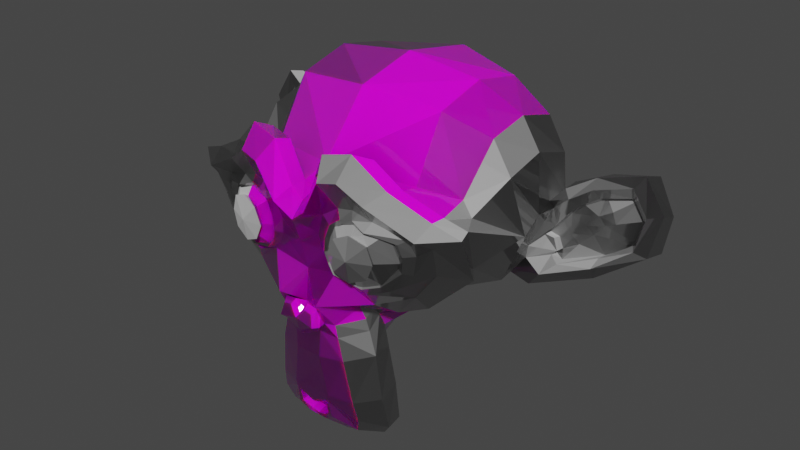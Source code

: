 # Source: testNodes.blend  (saved by Blender 3.3.6; exported with 4.5.12 LTS)
import bpy
from mathutils import Matrix  # noqa: F401  (used for matrix-valued properties, if any)

bpy.ops.wm.read_factory_settings(use_empty=True)
scene = bpy.context.scene
scene.name = 'Scene'

# ---- collections
col_collection = bpy.data.collections.new('Collection'); scene.collection.children.link(col_collection)

# ---- images (referenced by path relative to the original .blend; pixels are not part of the script)
import os
ASSET_DIR = os.environ.get("B2B_ASSET_DIR", "")  # directory of the original .blend (textures are referenced by path, not embedded)
HERE = os.path.dirname(os.path.abspath(__file__))  # packed textures are extracted next to this script under _unpacked/

def load_image(name, relpath, width, height, colorspace="sRGB"):
    """Load a texture the original file referenced (path relative to the .blend, or extracted next to this script)."""
    p = next((c for c in (os.path.join(HERE, relpath), os.path.join(ASSET_DIR, relpath)) if relpath and os.path.exists(c)), "")
    if p:
        img = bpy.data.images.load(p, check_existing=True)
        img.name = name
    else:  # same state as the original file: an image datablock whose file is absent (Cycles renders it pink)
        img = bpy.data.images.new(name, width, height)
        img.source = "FILE"
        img.filepath = "//" + (relpath or name)
    img.colorspace_settings.name = colorspace
    return img
img_image_png = load_image('image.png', 'textures/image.png', 1024, 1024, 'sRGB')
img_image_tif = load_image('image.tif', 'textures/image.tif', 1024, 1024, 'sRGB')
img_image_jpg = load_image('image.jpg', 'textures/image.jpg', 1024, 1024, 'sRGB')
img_image_dds = load_image('image.dds', 'textures/image.dds', 1024, 1024, 'sRGB')

# ---- materials (node trees are filled in below, after node groups)
mat_material1 = bpy.data.materials.new('Material1')
mat_material1.use_transparent_shadow = False
mat_material2 = bpy.data.materials.new('Material2')
mat_material2.use_transparent_shadow = False

# ---- node groups
ng_eeveeskin = bpy.data.node_groups.new('eeveeskin', 'ShaderNodeTree')
_s = ng_eeveeskin.interface.new_socket(name='BSDF', in_out='OUTPUT', socket_type='NodeSocketShader')
_s = ng_eeveeskin.interface.new_socket(name='Color', in_out='INPUT', socket_type='NodeSocketColor')
_s = ng_eeveeskin.interface.new_socket(name='SSS', in_out='INPUT', socket_type='NodeSocketFloat')
_s.subtype = 'FACTOR'
_s.default_value = 0.5
_s.min_value = 0.0
_s.max_value = 1.0
_s = ng_eeveeskin.interface.new_socket(name='Roughness', in_out='INPUT', socket_type='NodeSocketColor')
_s = ng_eeveeskin.interface.new_socket(name='RoughnessAdd', in_out='INPUT', socket_type='NodeSocketColor')
_s = ng_eeveeskin.interface.new_socket(name='Normal', in_out='INPUT', socket_type='NodeSocketColor')
_s.default_value = (0.5, 0.5, 1.0, 1.0)
_s = ng_eeveeskin.interface.new_socket(name='NormalAdd', in_out='INPUT', socket_type='NodeSocketColor')
_s = ng_eeveeskin.interface.new_socket(name='Wetness', in_out='INPUT', socket_type='NodeSocketColor')
_N = ng_eeveeskin.nodes; _L = ng_eeveeskin.links
n0 = _N.new('ShaderNodeMix'); n0.name = 'Mix'; n0.location = (689, 378)
n0.data_type = 'RGBA'
n0.blend_type = 'MULTIPLY'
n0.inputs[0].default_value = 1.0
n0.inputs[7].default_value = (1.0, 0.0999, 0.0999, 1.0)
n1 = _N.new('ShaderNodeMix'); n1.name = 'Mix.001'; n1.location = (-230, -415)
n1.data_type = 'RGBA'
n1.blend_type = 'OVERLAY'
n1.inputs[0].default_value = 0.7
n2 = _N.new('ShaderNodeMix'); n2.name = 'Mix.009'; n2.location = (-476, 521)
n2.data_type = 'RGBA'
n2.blend_type = 'OVERLAY'
n3 = _N.new('ShaderNodeBump'); n3.name = 'Bump'; n3.location = (617, -428)
n3.invert = True
n3.inputs[1].default_value = 5e-05
n3.inputs[2].default_value = 1.0
n4 = _N.new('ShaderNodeNormalMap'); n4.name = 'Normal Map'; n4.location = (96, -460)
n5 = _N.new('NodeGroupOutput'); n5.name = 'Group Output'; n5.location = (1760, 269)
n6 = _N.new('ShaderNodeValToRGB'); n6.name = 'ColorRamp.006'; n6.location = (-863, 507)
while len(n6.color_ramp.elements) > 1: n6.color_ramp.elements.remove(n6.color_ramp.elements[-1])
n6.color_ramp.elements[0].position = 0.1455; n6.color_ramp.elements[0].color = (0.3763, 0.2623, 0.1912, 1.0)
_e = n6.color_ramp.elements.new(1.0); _e.color = (0.5395, 0.5089, 0.5029, 1.0)
n7 = _N.new('NodeReroute'); n7.name = 'Reroute'; n7.location = (216, -140)
n7.width = 16
n8 = _N.new('ShaderNodeValToRGB'); n8.name = 'ColorRamp.008'; n8.location = (-521, 51)
while len(n8.color_ramp.elements) > 1: n8.color_ramp.elements.remove(n8.color_ramp.elements[-1])
n8.color_ramp.elements[0].position = 0.0; n8.color_ramp.elements[0].color = (0.0, 0.0, 0.0, 1.0)
_e = n8.color_ramp.elements.new(0.9); _e.color = (1.0, 1.0, 1.0, 1.0)
n9 = _N.new('ShaderNodeValToRGB'); n9.name = 'ColorRamp.002'; n9.location = (-497, -178)
n9.color_ramp.interpolation = 'B_SPLINE'
while len(n9.color_ramp.elements) > 1: n9.color_ramp.elements.remove(n9.color_ramp.elements[-1])
n9.color_ramp.elements[0].position = 0.0; n9.color_ramp.elements[0].color = (0.0, 0.0, 0.0, 1.0)
_e = n9.color_ramp.elements.new(0.5); _e.color = (1.0, 1.0, 1.0, 1.0)
n10 = _N.new('ShaderNodeVertexColor'); n10.name = 'Vertex Color'; n10.location = (-194, 59)
n10.layer_name = 'TempWetness'
n11 = _N.new('ShaderNodeAmbientOcclusion'); n11.name = 'Ambient Occlusion'; n11.location = (342, 782)
n12 = _N.new('ShaderNodeValToRGB'); n12.name = 'ColorRamp.005'; n12.location = (638, 793)
while len(n12.color_ramp.elements) > 1: n12.color_ramp.elements.remove(n12.color_ramp.elements[-1])
n12.color_ramp.elements[0].position = 0.06364; n12.color_ramp.elements[0].color = (0.2415, 0.2415, 0.2415, 1.0)
_e = n12.color_ramp.elements.new(0.8545); _e.color = (1.0, 1.0, 1.0, 1.0)
n13 = _N.new('NodeGroupInput'); n13.name = 'Group Input'; n13.location = (-1163, -120)
n14 = _N.new('ShaderNodeMix'); n14.name = 'Mix.002'; n14.location = (918, 617)
n14.data_type = 'RGBA'
n14.blend_type = 'MULTIPLY'
n14.inputs[0].default_value = 1.0
n15 = _N.new('ShaderNodeValToRGB'); n15.name = 'ColorRamp'; n15.location = (-524, 290)
while len(n15.color_ramp.elements) > 1: n15.color_ramp.elements.remove(n15.color_ramp.elements[-1])
n15.color_ramp.elements[0].position = 0.02273; n15.color_ramp.elements[0].color = (0.0, 0.0, 0.0, 1.0)
_e = n15.color_ramp.elements.new(0.6); _e.color = (1.0, 1.0, 1.0, 1.0)
n16 = _N.new('ShaderNodeMix'); n16.name = 'Mix.006'; n16.location = (985, 376)
n16.data_type = 'RGBA'
n16.inputs[0].default_value = 0.6
n17 = _N.new('ShaderNodeValToRGB'); n17.name = 'ColorRamp.001'; n17.location = (973, 253)
while len(n17.color_ramp.elements) > 1: n17.color_ramp.elements.remove(n17.color_ramp.elements[-1])
n17.color_ramp.elements[0].position = 0.25; n17.color_ramp.elements[0].color = (0.5, 0.5, 0.5, 1.0)
_e = n17.color_ramp.elements.new(0.4); _e.color = (0.38, 0.38, 0.38, 1.0)
n18 = _N.new('ShaderNodeMath'); n18.name = 'Math'; n18.location = (167, 189)
n18.operation = 'MULTIPLY'
n18.inputs[1].default_value = 0.035
n18.inputs[2].default_value = 0.0
n19 = _N.new('ShaderNodeMix'); n19.name = 'Mix.005'; n19.location = (1031, 1)
n19.data_type = 'RGBA'
n19.blend_type = 'MULTIPLY'
n19.inputs[0].default_value = 1.0
n20 = _N.new('ShaderNodeMix'); n20.name = 'Mix.003'; n20.location = (775, 68)
n20.data_type = 'RGBA'
n20.inputs[0].default_value = 0.0
n21 = _N.new('ShaderNodeValToRGB'); n21.name = 'ColorRamp.007'; n21.location = (200, -147)
while len(n21.color_ramp.elements) > 1: n21.color_ramp.elements.remove(n21.color_ramp.elements[-1])
n21.color_ramp.elements[0].position = 0.0; n21.color_ramp.elements[0].color = (0.0, 0.0, 0.0, 1.0)
_e = n21.color_ramp.elements.new(0.9); _e.color = (1.0, 1.0, 1.0, 1.0)
n22 = _N.new('ShaderNodeMix'); n22.name = 'Mix.004'; n22.location = (-42, 13)
n22.data_type = 'RGBA'
n23 = _N.new('ShaderNodeBsdfPrincipled'); n23.name = 'Principled BSDF'; n23.location = (1344, 279)
n23.width = 219
n23.distribution = 'GGX'
n23.subsurface_method = 'BURLEY'
n23.inputs[3].default_value = 1.45
n23.inputs[8].default_value = 1.0
n23.inputs[27].default_value = (0.0, 0.0, 0.0, 1.0)
n23.inputs[28].default_value = 1.0
n24 = _N.new('ShaderNodeValToRGB'); n24.name = 'ColorRamp.004'; n24.location = (576, -113)
while len(n24.color_ramp.elements) > 1: n24.color_ramp.elements.remove(n24.color_ramp.elements[-1])
n24.color_ramp.elements[0].position = 0.0; n24.color_ramp.elements[0].color = (0.0, 0.0, 0.0, 1.0)
_e = n24.color_ramp.elements.new(0.9); _e.color = (1.0, 1.0, 1.0, 1.0)
n25 = _N.new('ShaderNodeMix'); n25.name = 'Mix.007'; n25.location = (1174, 159)
n25.data_type = 'RGBA'
_L.new(n4.outputs[0], n3.inputs[4])
_L.new(n0.outputs[2], n16.inputs[6])
_L.new(n15.outputs[0], n18.inputs[0])
_L.new(n3.outputs[0], n23.inputs[5])
_L.new(n13.outputs[1], n15.inputs[0])
_L.new(n1.outputs[2], n4.inputs[1])
_L.new(n11.outputs[0], n12.inputs[0])
_L.new(n3.outputs[0], n11.inputs[2])
_L.new(n6.outputs[0], n2.inputs[7])
_L.new(n20.outputs[2], n3.inputs[3])
_L.new(n20.outputs[2], n19.inputs[6])
_L.new(n12.outputs[0], n14.inputs[7])
_L.new(n2.outputs[2], n14.inputs[6])
_L.new(n17.outputs[0], n23.inputs[13])
_L.new(n13.outputs[6], n9.inputs[0])
_L.new(n13.outputs[1], n0.inputs[6])
_L.new(n19.outputs[2], n23.inputs[2])
_L.new(n13.outputs[3], n24.inputs[0])
_L.new(n13.outputs[3], n6.inputs[0])
_L.new(n24.outputs[0], n19.inputs[7])
_L.new(n13.outputs[0], n2.inputs[6])
_L.new(n13.outputs[2], n21.inputs[0])
_L.new(n21.outputs[0], n20.inputs[6])
_L.new(n7.outputs[0], n20.inputs[7])
_L.new(n9.outputs[0], n22.inputs[7])
_L.new(n13.outputs[6], n8.inputs[0])
_L.new(n22.outputs[2], n7.inputs[0])
_L.new(n8.outputs[0], n22.inputs[6])
_L.new(n10.outputs[0], n22.inputs[0])
_L.new(n13.outputs[5], n1.inputs[7])
_L.new(n13.outputs[4], n1.inputs[6])
_L.new(n2.outputs[2], n16.inputs[7])
_L.new(n19.outputs[2], n17.inputs[0])
_L.new(n23.outputs[0], n5.inputs[0])
_L.new(n14.outputs[2], n25.inputs[6])
_L.new(n16.outputs[2], n25.inputs[7])
_L.new(n18.outputs[0], n25.inputs[0])
_L.new(n18.outputs[0], n23.inputs[10])
_L.new(n25.outputs[2], n23.inputs[0])
n5.is_active_output = True

# ---- material node trees
mat_material1.use_nodes = True; mat_material1.node_tree.nodes.clear()
_N = mat_material1.node_tree.nodes; _L = mat_material1.node_tree.links
n0 = _N.new('ShaderNodeNormalMap'); n0.name = 'Normal Map'; n0.location = (-1265, 12)
n1 = _N.new('ShaderNodeValToRGB'); n1.name = 'ColorRamp.005'; n1.location = (-1213, 371)
while len(n1.color_ramp.elements) > 1: n1.color_ramp.elements.remove(n1.color_ramp.elements[-1])
n1.color_ramp.elements[0].position = 0.2045; n1.color_ramp.elements[0].color = (1.0, 1.0, 1.0, 1.0)
_e = n1.color_ramp.elements.new(0.2864); _e.color = (0.0, 0.0, 0.0, 1.0)
n2 = _N.new('ShaderNodeBump'); n2.name = 'Bump.002'; n2.location = (-1015, 34)
n2.inputs[1].default_value = 0.0002
n2.inputs[2].default_value = 1.0
n3 = _N.new('ShaderNodeHueSaturation'); n3.name = 'Hue Saturation Value'; n3.location = (78, 674)
n3.inputs[1].default_value = 0.8
n3.inputs[2].default_value = 0.72
n4 = _N.new('ShaderNodeValToRGB'); n4.name = 'ColorRamp.001'; n4.location = (-760, -76)
while len(n4.color_ramp.elements) > 1: n4.color_ramp.elements.remove(n4.color_ramp.elements[-1])
n4.color_ramp.elements[0].position = 0.0; n4.color_ramp.elements[0].color = (0.8, 0.8, 0.8, 1.0)
_e = n4.color_ramp.elements.new(1.0); _e.color = (0.9, 0.9, 0.9, 1.0)
n5 = _N.new('ShaderNodeMix'); n5.name = 'Mix.001'; n5.location = (-1454, -179)
n5.data_type = 'RGBA'
n5.blend_type = 'OVERLAY'
n5.inputs[0].default_value = 0.3
n6 = _N.new('ShaderNodeMix'); n6.name = 'Mix.002'; n6.location = (115, -543)
n6.data_type = 'RGBA'
n6.blend_type = 'MULTIPLY'
n6.inputs[0].default_value = 1.0
n7 = _N.new('ShaderNodeValToRGB'); n7.name = 'ColorRamp.004'; n7.location = (-370, -527)
while len(n7.color_ramp.elements) > 1: n7.color_ramp.elements.remove(n7.color_ramp.elements[-1])
n7.color_ramp.elements[0].position = 0.65; n7.color_ramp.elements[0].color = (0.402, 0.402, 0.402, 1.0)
_e = n7.color_ramp.elements.new(0.9864); _e.color = (1.0, 1.0, 1.0, 1.0)
n8 = _N.new('ShaderNodeAmbientOcclusion'); n8.name = 'Ambient Occlusion'; n8.location = (-596, -505)
n9 = _N.new('ShaderNodeNormalMap'); n9.name = 'Normal Map.001'; n9.location = (-1123, -1145)
n10 = _N.new('ShaderNodeBump'); n10.name = 'Bump.001'; n10.location = (-893, -1148)
n10.inputs[1].default_value = 0.0001
n10.inputs[2].default_value = 1.0
n11 = _N.new('ShaderNodeHueSaturation'); n11.name = 'Hue Saturation Value.001'; n11.location = (-157, -346)
n11.inputs[1].default_value = 0.65
n11.inputs[2].default_value = 0.72
n12 = _N.new('ShaderNodeMix'); n12.name = 'Mix'; n12.location = (-1447, -1252)
n12.data_type = 'RGBA'
n12.blend_type = 'OVERLAY'
n12.inputs[0].default_value = 0.2
n13 = _N.new('ShaderNodeValToRGB'); n13.name = 'ColorRamp.002'; n13.location = (-1284, -838)
while len(n13.color_ramp.elements) > 1: n13.color_ramp.elements.remove(n13.color_ramp.elements[-1])
n13.color_ramp.elements[0].position = 0.4818; n13.color_ramp.elements[0].color = (1.0, 1.0, 1.0, 1.0)
_e = n13.color_ramp.elements.new(0.5318); _e.color = (0.0, 0.0, 0.0, 1.0)
n14 = _N.new('ShaderNodeBsdfPrincipled'); n14.name = 'Principled BSDF'; n14.location = (424, 543)
n14.distribution = 'GGX'
n14.subsurface_method = 'BURLEY'
n14.inputs[3].default_value = 1.7
n14.inputs[9].default_value = (1.0, 0.4597, 0.2435)
n14.inputs[13].default_value = 1.0
n14.inputs[27].default_value = (0.0, 0.0, 0.0, 1.0)
n14.inputs[28].default_value = 1.0
n15 = _N.new('ShaderNodeOutputMaterial'); n15.name = 'Material Output'; n15.location = (768, -299)
n15.target = 'EEVEE'
n16 = _N.new('ShaderNodeOutputMaterial'); n16.name = 'Material Output.001'; n16.location = (820, 478)
n16.target = 'CYCLES'
n17 = _N.new('ShaderNodeTexImage'); n17.name = 'Image Texture'; n17.location = (-2485, 40)
n17.image = img_image_png
n18 = _N.new('ShaderNodeTexImage'); n18.name = 'Image Texture.001'; n18.location = (-2492, -772)
n18.image = img_image_tif
n19 = _N.new('ShaderNodeBsdfPrincipled'); n19.name = 'Principled BSDF.001'; n19.location = (421, -670)
n19.distribution = 'GGX'
n19.subsurface_method = 'BURLEY'
n19.inputs[3].default_value = 1.45
n19.inputs[27].default_value = (0.0, 0.0, 0.0, 1.0)
n19.inputs[28].default_value = 1.0
n20 = _N.new('ShaderNodeTexImage'); n20.name = 'Image Texture.002'; n20.location = (-2624, -308)
n20.image = img_image_jpg
_L.new(n9.outputs[0], n10.inputs[4])
_L.new(n13.outputs[0], n19.inputs[2])
_L.new(n10.outputs[0], n19.inputs[5])
_L.new(n10.outputs[0], n8.inputs[2])
_L.new(n8.outputs[0], n7.inputs[0])
_L.new(n6.outputs[2], n19.inputs[0])
_L.new(n0.outputs[0], n2.inputs[4])
_L.new(n2.outputs[0], n14.inputs[5])
_L.new(n12.outputs[2], n9.inputs[1])
_L.new(n5.outputs[2], n0.inputs[1])
_L.new(n3.outputs[0], n14.inputs[0])
_L.new(n11.outputs[0], n6.inputs[6])
_L.new(n7.outputs[0], n6.inputs[7])
_L.new(n1.outputs[0], n14.inputs[2])
_L.new(n4.outputs[0], n14.inputs[4])
_L.new(n19.outputs[0], n15.inputs[0])
_L.new(n14.outputs[0], n16.inputs[0])
_L.new(n18.outputs[0], n12.inputs[6])
_L.new(n17.outputs[0], n1.inputs[0])
_L.new(n17.outputs[0], n2.inputs[3])
_L.new(n17.outputs[0], n13.inputs[0])
_L.new(n17.outputs[0], n10.inputs[3])
_L.new(n20.outputs[0], n5.inputs[6])
_L.new(n20.outputs[1], n4.inputs[0])
n15.is_active_output = True
mat_material2.use_nodes = True; mat_material2.node_tree.nodes.clear()
_N = mat_material2.node_tree.nodes; _L = mat_material2.node_tree.links
n0 = _N.new('ShaderNodeOutputMaterial'); n0.name = 'Material Output'; n0.location = (80, -267)
n1 = _N.new('ShaderNodeTexImage'); n1.name = 'Image Texture'; n1.location = (-600, -142)
n1.image = img_image_dds
n2 = _N.new('ShaderNodeTexImage'); n2.name = 'Image Texture.001'; n2.location = (-514, -735)
n2.image = img_image_png
n3 = _N.new('ShaderNodeGroup'); n3.name = 'Group'; n3.location = (-214, -332)
n3.node_tree = ng_eeveeskin
n3.inputs[1].default_value = 0.5
n3.inputs[3].default_value = (0.0, 0.0, 0.0, 1.0)
n3.inputs[4].default_value = (0.5, 0.5, 1.0, 1.0)
n3.inputs[5].default_value = (0.0, 0.0, 0.0, 1.0)
n3.inputs[6].default_value = (0.0, 0.0, 0.0, 1.0)
_L.new(n3.outputs[0], n0.inputs[0])
_L.new(n1.outputs[0], n3.inputs[0])
_L.new(n2.outputs[0], n3.inputs[2])
n0.is_active_output = True

# ---- world
world_world = bpy.data.worlds.new('World'); scene.world = world_world
world_world.use_nodes = True; world_world.node_tree.nodes.clear()
_N = world_world.node_tree.nodes; _L = world_world.node_tree.links
n0 = _N.new('ShaderNodeOutputWorld'); n0.name = 'World Output'; n0.location = (300, 300)
n1 = _N.new('ShaderNodeBackground'); n1.name = 'Background'; n1.location = (10, 300)
n1.inputs[0].default_value = (0.05088, 0.05088, 0.05088, 1.0)
_L.new(n1.outputs[0], n0.inputs[0])
n0.is_active_output = True
world_world.color = (0.05088, 0.05088, 0.05088)
world_world.use_sun_shadow = False
world_world.sun_shadow_jitter_overblur = 0.0

# ---- meshes
me_suzanne = bpy.data.meshes.new('Suzanne')
me_suzanne.from_pydata([(0.4375, -0.7656, 0.1641), (-0.4375, -0.7656, 0.1641), (0.5, -0.6875, 0.09375), (-0.5, -0.6875, 0.09375), (0.5469, -0.5781, 0.05469), (-0.5469, -0.5781, 0.05469), (0.3516, -0.6172, -0.02344), (-0.3516, -0.6172, -0.02344), (0.3516, -0.7188, 0.03125), (-0.3516, -0.7188, 0.03125), (0.3516, -0.7812, 0.1328), (-0.3516, -0.7812, 0.1328), (0.2734, -0.7969, 0.1641), (-0.2734, -0.7969, 0.1641), (0.2031, -0.7422, 0.09375), (-0.2031, -0.7422, 0.09375), (0.1562, -0.6484, 0.05469), (-0.1562, -0.6484, 0.05469), (0.07812, -0.6562, 0.2422), (-0.07812, -0.6562, 0.2422), (0.1406, -0.7422, 0.2422), (-0.1406, -0.7422, 0.2422), (0.2422, -0.7969, 0.2422), (-0.2422, -0.7969, 0.2422), (0.2734, -0.7969, 0.3281), (-0.2734, -0.7969, 0.3281), (0.2031, -0.7422, 0.3906), (-0.2031, -0.7422, 0.3906), (0.1562, -0.6484, 0.4375), (-0.1562, -0.6484, 0.4375), (0.3516, -0.6172, 0.5156), (-0.3516, -0.6172, 0.5156), (0.3516, -0.7188, 0.4531), (-0.3516, -0.7188, 0.4531), (0.3516, -0.7812, 0.3594), (-0.3516, -0.7812, 0.3594), (0.4375, -0.7656, 0.3281), (-0.4375, -0.7656, 0.3281), (0.5, -0.6875, 0.3906), (-0.5, -0.6875, 0.3906), (0.5469, -0.5781, 0.4375), (-0.5469, -0.5781, 0.4375), (0.625, -0.5625, 0.2422), (-0.625, -0.5625, 0.2422), (0.5625, -0.6719, 0.2422), (-0.5625, -0.6719, 0.2422), (0.4688, -0.7578, 0.2422), (-0.4688, -0.7578, 0.2422), (0.4766, -0.7734, 0.2422), (-0.4766, -0.7734, 0.2422), (0.4453, -0.7812, 0.3359), (-0.4453, -0.7812, 0.3359), (0.3516, -0.8047, 0.375), (-0.3516, -0.8047, 0.375), (0.2656, -0.8203, 0.3359), (-0.2656, -0.8203, 0.3359), (0.2266, -0.8203, 0.2422), (-0.2266, -0.8203, 0.2422), (0.2656, -0.8203, 0.1562), (-0.2656, -0.8203, 0.1562), (0.3516, -0.8281, 0.2422), (-0.3516, -0.8281, 0.2422), (0.3516, -0.8047, 0.1172), (-0.3516, -0.8047, 0.1172), (0.4453, -0.7812, 0.1562), (-0.4453, -0.7812, 0.1562), (0.0, -0.7422, 0.4297), (0.0, -0.8203, 0.3516), (0.0, -0.7344, -0.6797), (0.0, -0.7812, -0.3203), (0.0, -0.7969, -0.1875), (0.0, -0.7188, -0.7734), (0.0, -0.6016, 0.4062), (0.0, -0.5703, 0.5703), (0.0, 0.5469, 0.8984), (0.0, 0.8516, 0.5625), (0.0, 0.8281, 0.07031), (0.0, 0.3516, -0.3828), (0.2031, -0.5625, -0.1875), (-0.2031, -0.5625, -0.1875), (0.3125, -0.5703, -0.4375), (-0.3125, -0.5703, -0.4375), (0.3516, -0.5703, -0.6953), (-0.3516, -0.5703, -0.6953), (0.3672, -0.5312, -0.8906), (-0.3672, -0.5312, -0.8906), (0.3281, -0.5234, -0.9453), (-0.3281, -0.5234, -0.9453), (0.1797, -0.5547, -0.9688), (-0.1797, -0.5547, -0.9688), (0.0, -0.5781, -0.9844), (0.4375, -0.5312, -0.1406), (-0.4375, -0.5312, -0.1406), (0.6328, -0.5391, -0.03906), (-0.6328, -0.5391, -0.03906), (0.8281, -0.4453, 0.1484), (-0.8281, -0.4453, 0.1484), (0.8594, -0.5938, 0.4297), (-0.8594, -0.5938, 0.4297), (0.7109, -0.625, 0.4844), (-0.7109, -0.625, 0.4844), (0.4922, -0.6875, 0.6016), (-0.4922, -0.6875, 0.6016), (0.3203, -0.7344, 0.7578), (-0.3203, -0.7344, 0.7578), (0.1562, -0.7578, 0.7188), (-0.1562, -0.7578, 0.7188), (0.0625, -0.75, 0.4922), (-0.0625, -0.75, 0.4922), (0.1641, -0.7734, 0.4141), (-0.1641, -0.7734, 0.4141), (0.125, -0.7656, 0.3047), (-0.125, -0.7656, 0.3047), (0.2031, -0.7422, 0.09375), (-0.2031, -0.7422, 0.09375), (0.375, -0.7031, 0.01562), (-0.375, -0.7031, 0.01562), (0.4922, -0.6719, 0.0625), (-0.4922, -0.6719, 0.0625), (0.625, -0.6484, 0.1875), (-0.625, -0.6484, 0.1875), (0.6406, -0.6484, 0.2969), (-0.6406, -0.6484, 0.2969), (0.6016, -0.6641, 0.375), (-0.6016, -0.6641, 0.375), (0.4297, -0.7188, 0.4375), (-0.4297, -0.7188, 0.4375), (0.25, -0.7578, 0.4688), (-0.25, -0.7578, 0.4688), (0.0, -0.7344, -0.7656), (0.1094, -0.7344, -0.7188), (-0.1094, -0.7344, -0.7188), (0.1172, -0.7109, -0.8359), (-0.1172, -0.7109, -0.8359), (0.0625, -0.6953, -0.8828), (-0.0625, -0.6953, -0.8828), (0.0, -0.6875, -0.8906), (0.0, -0.75, -0.1953), (0.0, -0.7422, -0.1406), (0.1016, -0.7422, -0.1484), (-0.1016, -0.7422, -0.1484), (0.125, -0.75, -0.2266), (-0.125, -0.75, -0.2266), (0.08594, -0.7422, -0.2891), (-0.08594, -0.7422, -0.2891), (0.3984, -0.6719, -0.04688), (-0.3984, -0.6719, -0.04688), (0.6172, -0.625, 0.05469), (-0.6172, -0.625, 0.05469), (0.7266, -0.6016, 0.2031), (-0.7266, -0.6016, 0.2031), (0.7422, -0.6562, 0.375), (-0.7422, -0.6562, 0.375), (0.6875, -0.7266, 0.4141), (-0.6875, -0.7266, 0.4141), (0.4375, -0.7969, 0.5469), (-0.4375, -0.7969, 0.5469), (0.3125, -0.8359, 0.6406), (-0.3125, -0.8359, 0.6406), (0.2031, -0.8516, 0.6172), (-0.2031, -0.8516, 0.6172), (0.1016, -0.8438, 0.4297), (-0.1016, -0.8438, 0.4297), (0.125, -0.8125, -0.1016), (-0.125, -0.8125, -0.1016), (0.2109, -0.7109, -0.4453), (-0.2109, -0.7109, -0.4453), (0.25, -0.6875, -0.7031), (-0.25, -0.6875, -0.7031), (0.2656, -0.6641, -0.8203), (-0.2656, -0.6641, -0.8203), (0.2344, -0.6328, -0.9141), (-0.2344, -0.6328, -0.9141), (0.1641, -0.6328, -0.9297), (-0.1641, -0.6328, -0.9297), (0.0, -0.6406, -0.9453), (0.0, -0.7266, 0.04688), (0.0, -0.7656, 0.2109), (0.3281, -0.7422, 0.4766), (-0.3281, -0.7422, 0.4766), (0.1641, -0.75, 0.1406), (-0.1641, -0.75, 0.1406), (0.1328, -0.7578, 0.2109), (-0.1328, -0.7578, 0.2109), (0.1172, -0.7344, -0.6875), (-0.1172, -0.7344, -0.6875), (0.07812, -0.75, -0.4453), (-0.07812, -0.75, -0.4453), (0.0, -0.75, -0.4453), (0.0, -0.7422, -0.3281), (0.09375, -0.7812, -0.2734), (-0.09375, -0.7812, -0.2734), (0.1328, -0.7969, -0.2266), (-0.1328, -0.7969, -0.2266), (0.1094, -0.7812, -0.1328), (-0.1094, -0.7812, -0.1328), (0.03906, -0.7812, -0.125), (-0.03906, -0.7812, -0.125), (0.0, -0.8281, -0.2031), (0.04688, -0.8125, -0.1484), (-0.04688, -0.8125, -0.1484), (0.09375, -0.8125, -0.1562), (-0.09375, -0.8125, -0.1562), (0.1094, -0.8281, -0.2266), (-0.1094, -0.8281, -0.2266), (0.07812, -0.8047, -0.25), (-0.07812, -0.8047, -0.25), (0.0, -0.8047, -0.2891), (0.2578, -0.5547, -0.3125), (-0.2578, -0.5547, -0.3125), (0.1641, -0.7109, -0.2422), (-0.1641, -0.7109, -0.2422), (0.1797, -0.7109, -0.3125), (-0.1797, -0.7109, -0.3125), (0.2344, -0.5547, -0.25), (-0.2344, -0.5547, -0.25), (0.0, -0.6875, -0.875), (0.04688, -0.6875, -0.8672), (-0.04688, -0.6875, -0.8672), (0.09375, -0.7109, -0.8203), (-0.09375, -0.7109, -0.8203), (0.09375, -0.7266, -0.7422), (-0.09375, -0.7266, -0.7422), (0.0, -0.6562, -0.7812), (0.09375, -0.6641, -0.75), (-0.09375, -0.6641, -0.75), (0.09375, -0.6406, -0.8125), (-0.09375, -0.6406, -0.8125), (0.04688, -0.6328, -0.8516), (-0.04688, -0.6328, -0.8516), (0.0, -0.6328, -0.8594), (0.1719, -0.7812, 0.2188), (-0.1719, -0.7812, 0.2188), (0.1875, -0.7734, 0.1562), (-0.1875, -0.7734, 0.1562), (0.3359, -0.7578, 0.4297), (-0.3359, -0.7578, 0.4297), (0.2734, -0.7734, 0.4219), (-0.2734, -0.7734, 0.4219), (0.4219, -0.7734, 0.3984), (-0.4219, -0.7734, 0.3984), (0.5625, -0.6953, 0.3516), (-0.5625, -0.6953, 0.3516), (0.5859, -0.6875, 0.2891), (-0.5859, -0.6875, 0.2891), (0.5781, -0.6797, 0.1953), (-0.5781, -0.6797, 0.1953), (0.4766, -0.7188, 0.1016), (-0.4766, -0.7188, 0.1016), (0.375, -0.7422, 0.0625), (-0.375, -0.7422, 0.0625), (0.2266, -0.7812, 0.1094), (-0.2266, -0.7812, 0.1094), (0.1797, -0.7812, 0.2969), (-0.1797, -0.7812, 0.2969), (0.2109, -0.7812, 0.375), (-0.2109, -0.7812, 0.375), (0.2344, -0.7578, 0.3594), (-0.2344, -0.7578, 0.3594), (0.1953, -0.7578, 0.2969), (-0.1953, -0.7578, 0.2969), (0.2422, -0.7578, 0.125), (-0.2422, -0.7578, 0.125), (0.375, -0.7266, 0.08594), (-0.375, -0.7266, 0.08594), (0.4609, -0.7031, 0.1172), (-0.4609, -0.7031, 0.1172), (0.5469, -0.6719, 0.2109), (-0.5469, -0.6719, 0.2109), (0.5547, -0.6719, 0.2812), (-0.5547, -0.6719, 0.2812), (0.5312, -0.6797, 0.3359), (-0.5312, -0.6797, 0.3359), (0.4141, -0.75, 0.3906), (-0.4141, -0.75, 0.3906), (0.2812, -0.7656, 0.3984), (-0.2812, -0.7656, 0.3984), (0.3359, -0.75, 0.4062), (-0.3359, -0.75, 0.4062), (0.2031, -0.75, 0.1719), (-0.2031, -0.75, 0.1719), (0.1953, -0.75, 0.2266), (-0.1953, -0.75, 0.2266), (0.1094, -0.6094, 0.4609), (-0.1094, -0.6094, 0.4609), (0.1953, -0.6172, 0.6641), (-0.1953, -0.6172, 0.6641), (0.3359, -0.5938, 0.6875), (-0.3359, -0.5938, 0.6875), (0.4844, -0.5547, 0.5547), (-0.4844, -0.5547, 0.5547), (0.6797, -0.4922, 0.4531), (-0.6797, -0.4922, 0.4531), (0.7969, -0.4609, 0.4062), (-0.7969, -0.4609, 0.4062), (0.7734, -0.375, 0.1641), (-0.7734, -0.375, 0.1641), (0.6016, -0.4141, 0.0), (-0.6016, -0.4141, 0.0), (0.4375, -0.4688, -0.09375), (-0.4375, -0.4688, -0.09375), (0.0, -0.2891, 0.8984), (0.0, 0.07812, 0.9844), (0.0, 0.6719, -0.1953), (0.0, -0.1875, -0.4609), (0.0, -0.4609, -0.9766), (0.0, -0.3438, -0.8047), (0.0, -0.3203, -0.5703), (0.0, -0.2812, -0.4844), (0.8516, -0.05469, 0.2344), (-0.8516, -0.05469, 0.2344), (0.8594, 0.04688, 0.3203), (-0.8594, 0.04688, 0.3203), (0.7734, 0.4375, 0.2656), (-0.7734, 0.4375, 0.2656), (0.4609, 0.7031, 0.4375), (-0.4609, 0.7031, 0.4375), (0.7344, -0.07031, -0.04688), (-0.7344, -0.07031, -0.04688), (0.5938, 0.1641, -0.125), (-0.5938, 0.1641, -0.125), (0.6406, 0.4297, -0.007812), (-0.6406, 0.4297, -0.007812), (0.3359, 0.6641, 0.05469), (-0.3359, 0.6641, 0.05469), (0.2344, -0.4062, -0.3516), (-0.2344, -0.4062, -0.3516), (0.1797, -0.2578, -0.4141), (-0.1797, -0.2578, -0.4141), (0.2891, -0.3828, -0.7109), (-0.2891, -0.3828, -0.7109), (0.25, -0.3906, -0.5), (-0.25, -0.3906, -0.5), (0.3281, -0.3984, -0.9141), (-0.3281, -0.3984, -0.9141), (0.1406, -0.3672, -0.7578), (-0.1406, -0.3672, -0.7578), (0.125, -0.3594, -0.5391), (-0.125, -0.3594, -0.5391), (0.1641, -0.4375, -0.9453), (-0.1641, -0.4375, -0.9453), (0.2188, -0.4297, -0.2812), (-0.2188, -0.4297, -0.2812), (0.2109, -0.4688, -0.2266), (-0.2109, -0.4688, -0.2266), (0.2031, -0.5, -0.1719), (-0.2031, -0.5, -0.1719), (0.2109, -0.1641, -0.3906), (-0.2109, -0.1641, -0.3906), (0.2969, 0.2656, -0.3125), (-0.2969, 0.2656, -0.3125), (0.3438, 0.5391, -0.1484), (-0.3438, 0.5391, -0.1484), (0.4531, 0.3828, 0.8672), (-0.4531, 0.3828, 0.8672), (0.4531, 0.07031, 0.9297), (-0.4531, 0.07031, 0.9297), (0.4531, -0.2344, 0.8516), (-0.4531, -0.2344, 0.8516), (0.4609, -0.4297, 0.5234), (-0.4609, -0.4297, 0.5234), (0.7266, -0.3359, 0.4062), (-0.7266, -0.3359, 0.4062), (0.6328, -0.2812, 0.4531), (-0.6328, -0.2812, 0.4531), (0.6406, -0.05469, 0.7031), (-0.6406, -0.05469, 0.7031), (0.7969, -0.125, 0.5625), (-0.7969, -0.125, 0.5625), (0.7969, 0.1172, 0.6172), (-0.7969, 0.1172, 0.6172), (0.6406, 0.1953, 0.75), (-0.6406, 0.1953, 0.75), (0.6406, 0.4453, 0.6797), (-0.6406, 0.4453, 0.6797), (0.7969, 0.3594, 0.5391), (-0.7969, 0.3594, 0.5391), (0.6172, 0.5859, 0.3281), (-0.6172, 0.5859, 0.3281), (0.4844, 0.5469, 0.02344), (-0.4844, 0.5469, 0.02344), (0.8203, 0.2031, 0.3281), (-0.8203, 0.2031, 0.3281), (0.4062, -0.1484, -0.1719), (-0.4062, -0.1484, -0.1719), (0.4297, 0.2109, -0.1953), (-0.4297, 0.2109, -0.1953), (0.8906, 0.2344, 0.4062), (-0.8906, 0.2344, 0.4062), (0.7734, 0.125, -0.1406), (-0.7734, 0.125, -0.1406), (1.039, 0.3281, -0.1016), (-1.039, 0.3281, -0.1016), (1.281, 0.4297, 0.05469), (-1.281, 0.4297, 0.05469), (1.352, 0.4219, 0.3203), (-1.352, 0.4219, 0.3203), (1.234, 0.4219, 0.5078), (-1.234, 0.4219, 0.5078), (1.023, 0.3125, 0.4766), (-1.023, 0.3125, 0.4766), (1.016, 0.2891, 0.4141), (-1.016, 0.2891, 0.4141), (1.188, 0.3906, 0.4375), (-1.188, 0.3906, 0.4375), (1.266, 0.4062, 0.2891), (-1.266, 0.4062, 0.2891), (1.211, 0.4062, 0.07812), (-1.211, 0.4062, 0.07812), (1.031, 0.3047, -0.03906), (-1.031, 0.3047, -0.03906), (0.8281, 0.1328, -0.07031), (-0.8281, 0.1328, -0.07031), (0.9219, 0.2188, 0.3594), (-0.9219, 0.2188, 0.3594), (0.9453, 0.2891, 0.3047), (-0.9453, 0.2891, 0.3047), (0.8828, 0.2109, -0.02344), (-0.8828, 0.2109, -0.02344), (1.039, 0.3672, 0.0), (-1.039, 0.3672, 0.0), (1.188, 0.4453, 0.09375), (-1.188, 0.4453, 0.09375), (1.234, 0.4453, 0.25), (-1.234, 0.4453, 0.25), (1.172, 0.4375, 0.3594), (-1.172, 0.4375, 0.3594), (1.023, 0.3594, 0.3438), (-1.023, 0.3594, 0.3438), (0.8438, 0.2109, 0.2891), (-0.8438, 0.2109, 0.2891), (0.8359, 0.2734, 0.1719), (-0.8359, 0.2734, 0.1719), (0.7578, 0.2734, 0.09375), (-0.7578, 0.2734, 0.09375), (0.8203, 0.2734, 0.08594), (-0.8203, 0.2734, 0.08594), (0.8438, 0.2734, 0.01562), (-0.8438, 0.2734, 0.01562), (0.8125, 0.2734, -0.01562), (-0.8125, 0.2734, -0.01562), (0.7266, 0.07031, 0.0), (-0.7266, 0.07031, 0.0), (0.7188, 0.1719, -0.02344), (-0.7188, 0.1719, -0.02344), (0.7188, 0.1875, 0.03906), (-0.7188, 0.1875, 0.03906), (0.7969, 0.2109, 0.2031), (-0.7969, 0.2109, 0.2031), (0.8906, 0.2656, 0.2422), (-0.8906, 0.2656, 0.2422), (0.8906, 0.3203, 0.2344), (-0.8906, 0.3203, 0.2344), (0.8125, 0.3203, -0.01562), (-0.8125, 0.3203, -0.01562), (0.8516, 0.3203, 0.01562), (-0.8516, 0.3203, 0.01562), (0.8281, 0.3203, 0.07812), (-0.8281, 0.3203, 0.07812), (0.7656, 0.3203, 0.09375), (-0.7656, 0.3203, 0.09375), (0.8438, 0.3203, 0.1719), (-0.8438, 0.3203, 0.1719), (1.039, 0.4141, 0.3281), (-1.039, 0.4141, 0.3281), (1.188, 0.4844, 0.3438), (-1.188, 0.4844, 0.3438), (1.258, 0.4922, 0.2422), (-1.258, 0.4922, 0.2422), (1.211, 0.4844, 0.08594), (-1.211, 0.4844, 0.08594), (1.047, 0.4219, 0.0), (-1.047, 0.4219, 0.0), (0.8828, 0.2656, -0.01562), (-0.8828, 0.2656, -0.01562), (0.9531, 0.3438, 0.2891), (-0.9531, 0.3438, 0.2891), (0.8906, 0.3281, 0.1094), (-0.8906, 0.3281, 0.1094), (0.9375, 0.3359, 0.0625), (-0.9375, 0.3359, 0.0625), (1.0, 0.3672, 0.125), (-1.0, 0.3672, 0.125), (0.9609, 0.3516, 0.1719), (-0.9609, 0.3516, 0.1719), (1.016, 0.375, 0.2344), (-1.016, 0.375, 0.2344), (1.055, 0.3828, 0.1875), (-1.055, 0.3828, 0.1875), (1.109, 0.3906, 0.2109), (-1.109, 0.3906, 0.2109), (1.086, 0.3906, 0.2734), (-1.086, 0.3906, 0.2734), (1.023, 0.4844, 0.4375), (-1.023, 0.4844, 0.4375), (1.25, 0.5469, 0.4688), (-1.25, 0.5469, 0.4688), (1.367, 0.5, 0.2969), (-1.367, 0.5, 0.2969), (1.312, 0.5312, 0.05469), (-1.312, 0.5312, 0.05469), (1.039, 0.4922, -0.08594), (-1.039, 0.4922, -0.08594), (0.7891, 0.3281, -0.125), (-0.7891, 0.3281, -0.125), (0.8594, 0.3828, 0.3828), (-0.8594, 0.3828, 0.3828)], [], [(46, 0, 2, 44), (3, 1, 47, 45), (44, 2, 4, 42), (5, 3, 45, 43), (2, 8, 6, 4), (7, 9, 3, 5), (0, 10, 8, 2), (9, 11, 1, 3), (10, 12, 14, 8), (15, 13, 11, 9), (8, 14, 16, 6), (17, 15, 9, 7), (14, 20, 18, 16), (19, 21, 15, 17), (12, 22, 20, 14), (21, 23, 13, 15), (22, 24, 26, 20), (27, 25, 23, 21), (20, 26, 28, 18), (29, 27, 21, 19), (26, 32, 30, 28), (31, 33, 27, 29), (24, 34, 32, 26), (33, 35, 25, 27), (34, 36, 38, 32), (39, 37, 35, 33), (32, 38, 40, 30), (41, 39, 33, 31), (38, 44, 42, 40), (43, 45, 39, 41), (36, 46, 44, 38), (45, 47, 37, 39), (46, 36, 50, 48), (51, 37, 47, 49), (36, 34, 52, 50), (53, 35, 37, 51), (34, 24, 54, 52), (55, 25, 35, 53), (24, 22, 56, 54), (57, 23, 25, 55), (22, 12, 58, 56), (59, 13, 23, 57), (12, 10, 62, 58), (63, 11, 13, 59), (10, 0, 64, 62), (65, 1, 11, 63), (0, 46, 48, 64), (49, 47, 1, 65), (60, 64, 48), (49, 65, 61), (62, 64, 60), (61, 65, 63), (60, 58, 62), (63, 59, 61), (60, 56, 58), (59, 57, 61), (60, 54, 56), (57, 55, 61), (60, 52, 54), (55, 53, 61), (60, 50, 52), (53, 51, 61), (60, 48, 50), (51, 49, 61), (88, 173, 175, 90), (175, 174, 89, 90), (86, 171, 173, 88), (174, 172, 87, 89), (84, 169, 171, 86), (172, 170, 85, 87), (82, 167, 169, 84), (170, 168, 83, 85), (80, 165, 167, 82), (168, 166, 81, 83), (78, 91, 145, 163), (146, 92, 79, 164), (91, 93, 147, 145), (148, 94, 92, 146), (93, 95, 149, 147), (150, 96, 94, 148), (95, 97, 151, 149), (152, 98, 96, 150), (97, 99, 153, 151), (154, 100, 98, 152), (99, 101, 155, 153), (156, 102, 100, 154), (101, 103, 157, 155), (158, 104, 102, 156), (103, 105, 159, 157), (160, 106, 104, 158), (105, 107, 161, 159), (162, 108, 106, 160), (107, 66, 67, 161), (67, 66, 108, 162), (109, 127, 159, 161), (160, 128, 110, 162), (127, 178, 157, 159), (158, 179, 128, 160), (125, 155, 157, 178), (158, 156, 126, 179), (123, 153, 155, 125), (156, 154, 124, 126), (121, 151, 153, 123), (154, 152, 122, 124), (119, 149, 151, 121), (152, 150, 120, 122), (117, 147, 149, 119), (150, 148, 118, 120), (115, 145, 147, 117), (148, 146, 116, 118), (113, 163, 145, 115), (146, 164, 114, 116), (113, 180, 176, 163), (176, 181, 114, 164), (109, 161, 67, 111), (67, 162, 110, 112), (111, 67, 177, 182), (177, 67, 112, 183), (176, 180, 182, 177), (183, 181, 176, 177), (134, 136, 175, 173), (175, 136, 135, 174), (132, 134, 173, 171), (174, 135, 133, 172), (130, 132, 171, 169), (172, 133, 131, 170), (165, 186, 184, 167), (185, 187, 166, 168), (130, 169, 167, 184), (168, 170, 131, 185), (143, 189, 188, 186), (188, 189, 144, 187), (184, 186, 188, 68), (188, 187, 185, 68), (129, 130, 184, 68), (185, 131, 129, 68), (141, 192, 190, 143), (191, 193, 142, 144), (139, 194, 192, 141), (193, 195, 140, 142), (138, 196, 194, 139), (195, 197, 138, 140), (137, 70, 196, 138), (197, 70, 137, 138), (189, 143, 190, 69), (191, 144, 189, 69), (69, 190, 205, 207), (206, 191, 69, 207), (70, 198, 199, 196), (200, 198, 70, 197), (196, 199, 201, 194), (202, 200, 197, 195), (194, 201, 203, 192), (204, 202, 195, 193), (192, 203, 205, 190), (206, 204, 193, 191), (198, 203, 201, 199), (202, 204, 198, 200), (198, 207, 205, 203), (206, 207, 198, 204), (138, 139, 163, 176), (164, 140, 138, 176), (139, 141, 210, 163), (211, 142, 140, 164), (141, 143, 212, 210), (213, 144, 142, 211), (143, 186, 165, 212), (166, 187, 144, 213), (80, 208, 212, 165), (213, 209, 81, 166), (208, 214, 210, 212), (211, 215, 209, 213), (78, 163, 210, 214), (211, 164, 79, 215), (130, 129, 71, 221), (71, 129, 131, 222), (132, 130, 221, 219), (222, 131, 133, 220), (134, 132, 219, 217), (220, 133, 135, 218), (136, 134, 217, 216), (218, 135, 136, 216), (216, 217, 228, 230), (229, 218, 216, 230), (217, 219, 226, 228), (227, 220, 218, 229), (219, 221, 224, 226), (225, 222, 220, 227), (221, 71, 223, 224), (223, 71, 222, 225), (223, 230, 228, 224), (229, 230, 223, 225), (224, 228, 226), (227, 229, 225), (182, 180, 233, 231), (234, 181, 183, 232), (111, 182, 231, 253), (232, 183, 112, 254), (109, 111, 253, 255), (254, 112, 110, 256), (180, 113, 251, 233), (252, 114, 181, 234), (113, 115, 249, 251), (250, 116, 114, 252), (115, 117, 247, 249), (248, 118, 116, 250), (117, 119, 245, 247), (246, 120, 118, 248), (119, 121, 243, 245), (244, 122, 120, 246), (121, 123, 241, 243), (242, 124, 122, 244), (123, 125, 239, 241), (240, 126, 124, 242), (125, 178, 235, 239), (236, 179, 126, 240), (178, 127, 237, 235), (238, 128, 179, 236), (127, 109, 255, 237), (256, 110, 128, 238), (237, 255, 257, 275), (258, 256, 238, 276), (235, 237, 275, 277), (276, 238, 236, 278), (239, 235, 277, 273), (278, 236, 240, 274), (241, 239, 273, 271), (274, 240, 242, 272), (243, 241, 271, 269), (272, 242, 244, 270), (245, 243, 269, 267), (270, 244, 246, 268), (247, 245, 267, 265), (268, 246, 248, 266), (249, 247, 265, 263), (266, 248, 250, 264), (251, 249, 263, 261), (264, 250, 252, 262), (233, 251, 261, 279), (262, 252, 234, 280), (255, 253, 259, 257), (260, 254, 256, 258), (253, 231, 281, 259), (282, 232, 254, 260), (231, 233, 279, 281), (280, 234, 232, 282), (66, 107, 283, 72), (284, 108, 66, 72), (107, 105, 285, 283), (286, 106, 108, 284), (105, 103, 287, 285), (288, 104, 106, 286), (103, 101, 289, 287), (290, 102, 104, 288), (101, 99, 291, 289), (292, 100, 102, 290), (99, 97, 293, 291), (294, 98, 100, 292), (97, 95, 295, 293), (296, 96, 98, 294), (95, 93, 297, 295), (298, 94, 96, 296), (93, 91, 299, 297), (300, 92, 94, 298), (307, 308, 327, 337), (328, 308, 307, 338), (306, 307, 337, 335), (338, 307, 306, 336), (305, 306, 335, 339), (336, 306, 305, 340), (88, 90, 305, 339), (305, 90, 89, 340), (86, 88, 339, 333), (340, 89, 87, 334), (84, 86, 333, 329), (334, 87, 85, 330), (82, 84, 329, 331), (330, 85, 83, 332), (329, 335, 337, 331), (338, 336, 330, 332), (329, 333, 339, 335), (340, 334, 330, 336), (325, 331, 337, 327), (338, 332, 326, 328), (80, 82, 331, 325), (332, 83, 81, 326), (208, 341, 343, 214), (344, 342, 209, 215), (80, 325, 341, 208), (342, 326, 81, 209), (78, 214, 343, 345), (344, 215, 79, 346), (78, 345, 299, 91), (300, 346, 79, 92), (76, 323, 351, 303), (352, 324, 76, 303), (303, 351, 349, 77), (350, 352, 303, 77), (77, 349, 347, 304), (348, 350, 77, 304), (304, 347, 327, 308), (328, 348, 304, 308), (325, 327, 347, 341), (348, 328, 326, 342), (295, 297, 317, 309), (318, 298, 296, 310), (75, 315, 323, 76), (324, 316, 75, 76), (301, 357, 355, 302), (356, 358, 301, 302), (302, 355, 353, 74), (354, 356, 302, 74), (74, 353, 315, 75), (316, 354, 74, 75), (291, 293, 361, 363), (362, 294, 292, 364), (363, 361, 367, 365), (368, 362, 364, 366), (365, 367, 369, 371), (370, 368, 366, 372), (371, 369, 375, 373), (376, 370, 372, 374), (313, 377, 373, 375), (374, 378, 314, 376), (315, 353, 373, 377), (374, 354, 316, 378), (353, 355, 371, 373), (372, 356, 354, 374), (355, 357, 365, 371), (366, 358, 356, 372), (357, 359, 363, 365), (364, 360, 358, 366), (289, 291, 363, 359), (364, 292, 290, 360), (73, 359, 357, 301), (358, 360, 73, 301), (283, 285, 287, 289), (288, 286, 284, 290), (283, 289, 359, 73), (360, 290, 284, 73), (72, 283, 73), (73, 284, 72), (293, 295, 309, 361), (310, 296, 294, 362), (309, 311, 367, 361), (368, 312, 310, 362), (311, 381, 369, 367), (370, 382, 312, 368), (313, 375, 369, 381), (370, 376, 314, 382), (347, 349, 385, 383), (386, 350, 348, 384), (317, 383, 385, 319), (386, 384, 318, 320), (297, 299, 383, 317), (384, 300, 298, 318), (299, 343, 341, 383), (342, 344, 300, 384), (341, 347, 383), (384, 348, 342), (299, 345, 343), (344, 346, 300), (313, 321, 379, 377), (380, 322, 314, 378), (315, 377, 379, 323), (380, 378, 316, 324), (319, 385, 379, 321), (380, 386, 320, 322), (349, 351, 379, 385), (380, 352, 350, 386), (323, 379, 351), (352, 380, 324), (399, 387, 413, 401), (414, 388, 400, 402), (399, 401, 403, 397), (404, 402, 400, 398), (397, 403, 405, 395), (406, 404, 398, 396), (395, 405, 407, 393), (408, 406, 396, 394), (393, 407, 409, 391), (410, 408, 394, 392), (391, 409, 411, 389), (412, 410, 392, 390), (409, 419, 417, 411), (418, 420, 410, 412), (407, 421, 419, 409), (420, 422, 408, 410), (405, 423, 421, 407), (422, 424, 406, 408), (403, 425, 423, 405), (424, 426, 404, 406), (401, 427, 425, 403), (426, 428, 402, 404), (401, 413, 415, 427), (416, 414, 402, 428), (317, 319, 443, 441), (444, 320, 318, 442), (319, 389, 411, 443), (412, 390, 320, 444), (309, 317, 441, 311), (442, 318, 310, 312), (381, 429, 413, 387), (414, 430, 382, 388), (411, 417, 439, 443), (440, 418, 412, 444), (437, 445, 443, 439), (444, 446, 438, 440), (433, 445, 437, 435), (438, 446, 434, 436), (431, 447, 445, 433), (446, 448, 432, 434), (429, 447, 431, 449), (432, 448, 430, 450), (413, 429, 449, 415), (450, 430, 414, 416), (311, 447, 429, 381), (430, 448, 312, 382), (311, 441, 445, 447), (446, 442, 312, 448), (441, 443, 445), (446, 444, 442), (415, 449, 451, 475), (452, 450, 416, 476), (449, 431, 461, 451), (462, 432, 450, 452), (431, 433, 459, 461), (460, 434, 432, 462), (433, 435, 457, 459), (458, 436, 434, 460), (435, 437, 455, 457), (456, 438, 436, 458), (437, 439, 453, 455), (454, 440, 438, 456), (439, 417, 473, 453), (474, 418, 440, 454), (427, 415, 475, 463), (476, 416, 428, 464), (425, 427, 463, 465), (464, 428, 426, 466), (423, 425, 465, 467), (466, 426, 424, 468), (421, 423, 467, 469), (468, 424, 422, 470), (419, 421, 469, 471), (470, 422, 420, 472), (417, 419, 471, 473), (472, 420, 418, 474), (457, 455, 479, 477), (480, 456, 458, 478), (477, 479, 481, 483), (482, 480, 478, 484), (483, 481, 487, 485), (488, 482, 484, 486), (485, 487, 489, 491), (490, 488, 486, 492), (463, 475, 485, 491), (486, 476, 464, 492), (451, 483, 485, 475), (486, 484, 452, 476), (451, 461, 477, 483), (478, 462, 452, 484), (457, 477, 461, 459), (462, 478, 458, 460), (453, 473, 479, 455), (480, 474, 454, 456), (471, 481, 479, 473), (480, 482, 472, 474), (469, 487, 481, 471), (482, 488, 470, 472), (467, 489, 487, 469), (488, 490, 468, 470), (465, 491, 489, 467), (490, 492, 466, 468), (463, 491, 465), (466, 492, 464), (391, 389, 503, 501), (504, 390, 392, 502), (393, 391, 501, 499), (502, 392, 394, 500), (395, 393, 499, 497), (500, 394, 396, 498), (397, 395, 497, 495), (498, 396, 398, 496), (399, 397, 495, 493), (496, 398, 400, 494), (387, 399, 493, 505), (494, 400, 388, 506), (493, 501, 503, 505), (504, 502, 494, 506), (493, 495, 499, 501), (500, 496, 494, 502), (495, 497, 499), (500, 498, 496), (313, 381, 387, 505), (388, 382, 314, 506), (313, 505, 503, 321), (504, 506, 314, 322), (319, 321, 503, 389), (504, 322, 320, 390)])
me_suzanne.polygons.foreach_set('material_index', [0, 0, 0, 0, 0, 0, 0, 0, 0, 1, 0, 1, 0, 1, 0, 1, 0, 1, 0, 1, 0, 1, 0, 1, 0, 0, 0, 0, 0, 0, 0, 0, 0, 0, 0, 0, 0, 0, 0, 0, 0, 0, 0, 0, 0, 0, 0, 0, 0, 0, 0, 0, 0, 0, 0, 0, 0, 0, 0, 0, 0, 0, 0, 0, 1, 1, 1, 1, 0, 1, 0, 1, 0, 1, 1, 1, 0, 0, 0, 0, 0, 0, 0, 0, 0, 0, 0, 0, 0, 1, 1, 1, 1, 1, 1, 1, 0, 1, 0, 0, 0, 0, 0, 0, 0, 0, 0, 0, 0, 0, 1, 1, 1, 1, 1, 1, 1, 1, 1, 1, 1, 1, 1, 1, 1, 1, 1, 1, 1, 1, 1, 1, 1, 1, 1, 1, 1, 1, 1, 1, 1, 1, 1, 1, 1, 1, 1, 1, 1, 1, 1, 1, 1, 1, 1, 1, 1, 1, 1, 1, 1, 1, 1, 1, 1, 1, 1, 1, 0, 1, 0, 1, 1, 1, 1, 1, 1, 1, 1, 1, 1, 1, 1, 1, 1, 1, 1, 1, 1, 1, 1, 1, 1, 1, 1, 1, 1, 1, 1, 1, 1, 1, 1, 1, 0, 0, 0, 0, 0, 0, 0, 0, 0, 0, 0, 0, 0, 1, 1, 1, 0, 0, 0, 0, 0, 0, 0, 0, 0, 0, 0, 0, 0, 0, 0, 0, 0, 0, 0, 0, 0, 0, 0, 0, 0, 0, 1, 1, 1, 1, 1, 1, 1, 1, 1, 1, 0, 0, 0, 0, 0, 0, 0, 0, 1, 1, 1, 1, 1, 1, 1, 1, 1, 1, 0, 1, 0, 1, 1, 1, 1, 1, 1, 1, 0, 1, 0, 0, 0, 1, 0, 0, 0, 0, 1, 1, 1, 1, 1, 1, 1, 1, 1, 1, 0, 0, 1, 1, 1, 1, 1, 1, 1, 1, 0, 0, 0, 0, 0, 0, 0, 0, 0, 0, 1, 1, 1, 1, 1, 1, 1, 1, 1, 1, 1, 1, 1, 1, 1, 1, 1, 1, 0, 0, 0, 0, 0, 0, 0, 0, 1, 1, 0, 0, 0, 0, 0, 0, 1, 1, 0, 0, 0, 0, 1, 1, 0, 0, 1, 1, 1, 1, 0, 0, 0, 0, 0, 0, 0, 0, 0, 0, 0, 0, 0, 0, 0, 0, 0, 0, 0, 0, 0, 0, 0, 0, 0, 0, 0, 0, 0, 0, 0, 0, 0, 0, 0, 0, 0, 0, 0, 0, 0, 0, 0, 0, 0, 0, 0, 0, 0, 0, 0, 0, 0, 0, 0, 0, 0, 0, 0, 0, 0, 0, 0, 0, 0, 0, 0, 0, 0, 0, 0, 0, 0, 0, 0, 0, 0, 0, 0, 0, 0, 0, 0, 0, 0, 0, 0, 0, 0, 0, 0, 0, 0, 0, 0, 0, 0, 0, 0, 0, 0, 0, 0, 0, 0, 0, 0, 0, 0, 0, 0, 0, 0, 0, 0, 0, 0, 0, 0, 0, 0, 0, 0, 0, 0, 0, 0, 0])
_uv = me_suzanne.uv_layers.new(name='UVMap')
_uv.uv.foreach_set('vector', [0.5036, 0.8914, 0.4981, 0.8719, 0.5233, 0.8532, 0.5369, 0.8955, 0.2443, 0.9341, 0.2755, 0.937, 0.281, 0.9565, 0.2547, 0.9773, 0.5369, 0.8955, 0.5233, 0.8532, 0.5581, 0.8352, 0.5748, 0.9003, 0.2052, 0.9368, 0.2443, 0.9341, 0.2547, 0.9773, 0.2248, 1.001, 0.5233, 0.8532, 0.4849, 0.8323, 0.4963, 0.797, 0.5581, 0.8352, 0.2381, 0.8721, 0.2663, 0.8963, 0.2443, 0.9341, 0.2052, 0.9368, 0.4981, 0.8719, 0.4789, 0.8608, 0.4849, 0.8323, 0.5233, 0.8532, 0.2663, 0.8963, 0.2861, 0.9175, 0.2755, 0.937, 0.2443, 0.9341, 0.4789, 0.8608, 0.459, 0.8665, 0.4439, 0.844, 0.4849, 0.8323, 0.8276, 0.776, 0.8532, 0.785, 0.8525, 0.8057, 0.8264, 0.8185, 0.4849, 0.8323, 0.4439, 0.844, 0.4215, 0.812, 0.4963, 0.797, 0.791, 0.7622, 0.8276, 0.776, 0.8264, 0.8185, 0.7951, 0.8384, 0.4439, 0.844, 0.4181, 0.8801, 0.3819, 0.8777, 0.4215, 0.812, 0.8448, 0.7075, 0.8561, 0.742, 0.8276, 0.776, 0.791, 0.7622, 0.459, 0.8665, 0.4468, 0.8842, 0.4181, 0.8801, 0.4439, 0.844, 0.8561, 0.742, 0.8673, 0.7688, 0.8532, 0.785, 0.8276, 0.776, 0.4468, 0.8842, 0.4539, 0.9061, 0.4328, 0.9229, 0.4181, 0.8801, 0.9012, 0.7456, 0.8902, 0.7702, 0.8673, 0.7688, 0.8561, 0.742, 0.4181, 0.8801, 0.4328, 0.9229, 0.4069, 0.9501, 0.3819, 0.8777, 0.9212, 0.7137, 0.9012, 0.7456, 0.8561, 0.742, 0.8448, 0.7075, 0.4328, 0.9229, 0.4708, 0.9442, 0.4733, 0.9816, 0.4069, 0.9501, 0.9682, 0.7702, 0.9314, 0.7771, 0.9012, 0.7456, 0.9212, 0.7137, 0.4539, 0.9061, 0.4718, 0.9167, 0.4708, 0.9442, 0.4328, 0.9229, 0.9314, 0.7771, 0.905, 0.7849, 0.8902, 0.7702, 0.9012, 0.7456, 0.4718, 0.9167, 0.4931, 0.9106, 0.5132, 0.9332, 0.4708, 0.9442, 0.2945, 0.9972, 0.3, 0.9674, 0.3214, 0.9616, 0.3365, 0.9846, 0.4708, 0.9442, 0.5132, 0.9332, 0.5417, 0.9608, 0.4733, 0.9816, 0.2845, 1.036, 0.2945, 0.9972, 0.3365, 0.9846, 0.3538, 1.018, 0.5132, 0.9332, 0.5369, 0.8955, 0.5748, 0.9003, 0.5417, 0.9608, 0.2248, 1.001, 0.2547, 0.9773, 0.2945, 0.9972, 0.2845, 1.036, 0.4931, 0.9106, 0.5036, 0.8914, 0.5369, 0.8955, 0.5132, 0.9332, 0.2547, 0.9773, 0.281, 0.9565, 0.3, 0.9674, 0.2945, 0.9972, 0.5036, 0.8914, 0.4931, 0.9106, 0.4899, 0.9076, 0.5002, 0.8911, 0.3011, 0.9632, 0.3, 0.9674, 0.281, 0.9565, 0.2838, 0.9544, 0.4931, 0.9106, 0.4718, 0.9167, 0.4716, 0.9104, 0.4899, 0.9076, 0.3183, 0.9561, 0.3214, 0.9616, 0.3, 0.9674, 0.3011, 0.9632, 0.4718, 0.9167, 0.4539, 0.9061, 0.4583, 0.902, 0.4716, 0.9104, 0.3252, 0.942, 0.3311, 0.9432, 0.3214, 0.9616, 0.3183, 0.9561, 0.4539, 0.9061, 0.4468, 0.8842, 0.4546, 0.8854, 0.4583, 0.902, 0.3198, 0.9259, 0.3258, 0.9209, 0.3311, 0.9432, 0.3252, 0.942, 0.4468, 0.8842, 0.459, 0.8665, 0.4622, 0.8716, 0.4546, 0.8854, 0.3061, 0.918, 0.3061, 0.9121, 0.3258, 0.9209, 0.3198, 0.9259, 0.459, 0.8665, 0.4789, 0.8608, 0.4772, 0.8668, 0.4622, 0.8716, 0.2908, 0.9217, 0.2861, 0.9175, 0.3061, 0.9121, 0.3061, 0.918, 0.4789, 0.8608, 0.4981, 0.8719, 0.4943, 0.8741, 0.4772, 0.8668, 0.28, 0.9369, 0.2755, 0.937, 0.2861, 0.9175, 0.2908, 0.9217, 0.4981, 0.8719, 0.5036, 0.8914, 0.5002, 0.8911, 0.4943, 0.8741, 0.2838, 0.9544, 0.281, 0.9565, 0.2755, 0.937, 0.28, 0.9369, 0.475, 0.8881, 0.4943, 0.8741, 0.5002, 0.8911, 0.2838, 0.9544, 0.28, 0.9369, 0.3037, 0.9388, 0.4772, 0.8668, 0.4943, 0.8741, 0.475, 0.8881, 0.3037, 0.9388, 0.28, 0.9369, 0.2908, 0.9217, 0.475, 0.8881, 0.4622, 0.8716, 0.4772, 0.8668, 0.2908, 0.9217, 0.3061, 0.918, 0.3037, 0.9388, 0.475, 0.8881, 0.4546, 0.8854, 0.4622, 0.8716, 0.3061, 0.918, 0.3198, 0.9259, 0.3037, 0.9388, 0.475, 0.8881, 0.4583, 0.902, 0.4546, 0.8854, 0.3198, 0.9259, 0.3252, 0.942, 0.3037, 0.9388, 0.475, 0.8881, 0.4716, 0.9104, 0.4583, 0.902, 0.3252, 0.942, 0.3183, 0.9561, 0.3037, 0.9388, 0.475, 0.8881, 0.4899, 0.9076, 0.4716, 0.9104, 0.3183, 0.9561, 0.3011, 0.9632, 0.3037, 0.9388, 0.475, 0.8881, 0.5002, 0.8911, 0.4899, 0.9076, 0.3011, 0.9632, 0.2838, 0.9544, 0.3037, 0.9388, 0.5403, 0.05381, 0.5364, 0.06207, 0.5189, 0.05968, 0.5189, 0.05029, 0.5189, 0.05968, 0.5015, 0.06204, 0.4976, 0.05377, 0.5189, 0.05029, 0.5519, 0.05834, 0.5428, 0.06409, 0.5364, 0.06207, 0.5403, 0.05381, 0.5015, 0.06204, 0.4951, 0.06405, 0.486, 0.05827, 0.4976, 0.05377, 0.9111, 0.4163, 0.8982, 0.411, 0.9054, 0.4052, 0.9136, 0.4123, 0.4951, 0.06405, 0.4916, 0.07262, 0.4828, 0.06183, 0.486, 0.05827, 0.8996, 0.4289, 0.8871, 0.4166, 0.8982, 0.411, 0.9111, 0.4163, 0.4916, 0.07262, 0.4895, 0.08486, 0.474, 0.07651, 0.4828, 0.06183, 0.8747, 0.4567, 0.854, 0.4343, 0.8871, 0.4166, 0.8996, 0.4289, 0.4895, 0.08486, 0.4822, 0.1218, 0.4545, 0.1085, 0.474, 0.07651, 0.6055, 0.1651, 0.6474, 0.2005, 0.6215, 0.2278, 0.5531, 0.2096, 0.4165, 0.2295, 0.3897, 0.2019, 0.432, 0.1656, 0.4853, 0.2101, 0.8054, 0.545, 0.7825, 0.5823, 0.76, 0.577, 0.7717, 0.5282, 0.672, 0.2985, 0.6879, 0.2807, 0.729, 0.2988, 0.7104, 0.3326, 0.7825, 0.5823, 0.7631, 0.6289, 0.74, 0.6031, 0.76, 0.577, 0.6394, 0.2885, 0.6434, 0.2525, 0.6879, 0.2807, 0.672, 0.2985, 0.7631, 0.6289, 0.718, 0.6342, 0.7108, 0.6157, 0.74, 0.6031, 0.6072, 0.2957, 0.6018, 0.2759, 0.6434, 0.2525, 0.6394, 0.2885, 0.718, 0.6342, 0.6935, 0.6314, 0.6959, 0.6091, 0.7108, 0.6157, 0.5989, 0.3103, 0.5833, 0.2933, 0.6018, 0.2759, 0.6072, 0.2957, 0.6935, 0.6314, 0.6453, 0.6098, 0.6529, 0.5827, 0.6959, 0.6091, 0.5795, 0.358, 0.5568, 0.3404, 0.5833, 0.2933, 0.5989, 0.3103, 0.6453, 0.6098, 0.6126, 0.5822, 0.6298, 0.568, 0.6529, 0.5827, 0.5695, 0.3839, 0.5469, 0.3828, 0.5568, 0.3404, 0.5795, 0.358, 0.6126, 0.5822, 0.6042, 0.5617, 0.6221, 0.5521, 0.6298, 0.568, 0.4424, 0.3812, 0.4393, 0.4015, 0.4169, 0.4006, 0.4246, 0.3793, 0.6048, 0.3978, 0.5531, 0.3905, 0.5597, 0.357, 0.6008, 0.3779, 0.4829, 0.3585, 0.4909, 0.3919, 0.4393, 0.4015, 0.4424, 0.3812, 0.5531, 0.3905, 0.5219, 0.386, 0.5211, 0.3439, 0.5597, 0.357, 0.5211, 0.3439, 0.5219, 0.386, 0.4909, 0.3919, 0.4829, 0.3585, 0.5773, 0.3402, 0.5998, 0.3448, 0.6008, 0.3779, 0.5597, 0.357, 0.4424, 0.3812, 0.442, 0.3478, 0.4646, 0.3422, 0.4829, 0.3585, 0.6535, 0.5415, 0.6607, 0.5557, 0.6298, 0.568, 0.6221, 0.5521, 0.4246, 0.3793, 0.426, 0.3456, 0.442, 0.3478, 0.4424, 0.3812, 0.6755, 0.571, 0.6529, 0.5827, 0.6298, 0.568, 0.6607, 0.5557, 0.5695, 0.3839, 0.5795, 0.358, 0.6051, 0.354, 0.6021, 0.3754, 0.7023, 0.5921, 0.6959, 0.6091, 0.6529, 0.5827, 0.6755, 0.571, 0.5795, 0.358, 0.5989, 0.3103, 0.6145, 0.3205, 0.6051, 0.354, 0.7183, 0.5935, 0.7108, 0.6157, 0.6959, 0.6091, 0.7023, 0.5921, 0.5989, 0.3103, 0.6072, 0.2957, 0.627, 0.3097, 0.6145, 0.3205, 0.7362, 0.5835, 0.74, 0.6031, 0.7108, 0.6157, 0.7183, 0.5935, 0.6072, 0.2957, 0.6394, 0.2885, 0.648, 0.3072, 0.627, 0.3097, 0.7527, 0.5525, 0.76, 0.577, 0.74, 0.6031, 0.7362, 0.5835, 0.6394, 0.2885, 0.672, 0.2985, 0.6803, 0.3234, 0.648, 0.3072, 0.7553, 0.5253, 0.7717, 0.5282, 0.76, 0.577, 0.7527, 0.5525, 0.672, 0.2985, 0.7104, 0.3326, 0.6984, 0.3445, 0.6803, 0.3234, 0.5729, 0.2586, 0.5531, 0.2096, 0.6215, 0.2278, 0.614, 0.2427, 0.4165, 0.2295, 0.4853, 0.2101, 0.4664, 0.2597, 0.4245, 0.2445, 0.5729, 0.2586, 0.5639, 0.272, 0.5198, 0.2489, 0.5531, 0.2096, 0.5198, 0.2489, 0.4759, 0.2731, 0.4664, 0.2597, 0.4853, 0.2101, 0.5773, 0.3402, 0.5597, 0.357, 0.5211, 0.3439, 0.5585, 0.3166, 0.5211, 0.3439, 0.4829, 0.3585, 0.4646, 0.3422, 0.4826, 0.3178, 0.5585, 0.3166, 0.5211, 0.3439, 0.5203, 0.2948, 0.5569, 0.2912, 0.5203, 0.2948, 0.5211, 0.3439, 0.4826, 0.3178, 0.4834, 0.2922, 0.5198, 0.2489, 0.5639, 0.272, 0.5569, 0.2912, 0.5203, 0.2948, 0.4834, 0.2922, 0.4759, 0.2731, 0.5198, 0.2489, 0.5203, 0.2948, 0.5255, 0.06897, 0.5189, 0.0679, 0.5189, 0.05968, 0.5364, 0.06207, 0.5189, 0.05968, 0.5189, 0.0679, 0.5124, 0.06896, 0.5015, 0.06204, 0.5312, 0.07383, 0.5255, 0.06897, 0.5364, 0.06207, 0.5428, 0.06409, 0.5015, 0.06204, 0.5124, 0.06896, 0.5066, 0.07381, 0.4951, 0.06405, 0.531, 0.08743, 0.5312, 0.07383, 0.5428, 0.06409, 0.5463, 0.07267, 0.4951, 0.06405, 0.5066, 0.07381, 0.5068, 0.08742, 0.4916, 0.07262, 0.5556, 0.1217, 0.532, 0.1277, 0.5327, 0.09092, 0.5483, 0.08489, 0.5052, 0.09091, 0.5058, 0.1277, 0.4822, 0.1218, 0.4895, 0.08486, 0.531, 0.08743, 0.5463, 0.07267, 0.5483, 0.08489, 0.5327, 0.09092, 0.4895, 0.08486, 0.4916, 0.07262, 0.5068, 0.08742, 0.5052, 0.09091, 0.5381, 0.1584, 0.519, 0.1517, 0.5189, 0.1284, 0.532, 0.1277, 0.5189, 0.1284, 0.519, 0.1517, 0.4999, 0.1584, 0.5058, 0.1277, 0.5327, 0.09092, 0.532, 0.1277, 0.5189, 0.1284, 0.5189, 0.09395, 0.5189, 0.1284, 0.5058, 0.1277, 0.5052, 0.09091, 0.5189, 0.09395, 0.5189, 0.08518, 0.531, 0.08743, 0.5327, 0.09092, 0.5189, 0.09395, 0.5052, 0.09091, 0.5068, 0.08742, 0.5189, 0.08518, 0.5189, 0.09395, 0.5484, 0.1736, 0.538, 0.176, 0.5352, 0.1668, 0.5381, 0.1584, 0.5028, 0.1669, 0.5001, 0.176, 0.4897, 0.1737, 0.4999, 0.1584, 0.5443, 0.1934, 0.5372, 0.1876, 0.538, 0.176, 0.5484, 0.1736, 0.5001, 0.176, 0.5009, 0.1876, 0.494, 0.1934, 0.4897, 0.1737, 0.5198, 0.2008, 0.5288, 0.1918, 0.5372, 0.1876, 0.5443, 0.1934, 0.5009, 0.1876, 0.5092, 0.1916, 0.5198, 0.2008, 0.494, 0.1934, 0.5176, 0.1906, 0.5191, 0.1854, 0.5288, 0.1918, 0.5198, 0.2008, 0.5092, 0.1916, 0.5191, 0.1854, 0.5176, 0.1906, 0.5198, 0.2008, 0.519, 0.1517, 0.5381, 0.1584, 0.5352, 0.1668, 0.519, 0.159, 0.5028, 0.1669, 0.4999, 0.1584, 0.519, 0.1517, 0.519, 0.159, 0.519, 0.159, 0.5352, 0.1668, 0.5311, 0.1716, 0.519, 0.1656, 0.5069, 0.1717, 0.5028, 0.1669, 0.519, 0.159, 0.519, 0.1656, 0.5191, 0.1854, 0.5191, 0.1795, 0.5282, 0.1863, 0.5288, 0.1918, 0.5098, 0.1863, 0.5191, 0.1795, 0.5191, 0.1854, 0.5092, 0.1916, 0.5288, 0.1918, 0.5282, 0.1863, 0.5335, 0.1842, 0.5372, 0.1876, 0.5045, 0.1842, 0.5098, 0.1863, 0.5092, 0.1916, 0.5009, 0.1876, 0.5372, 0.1876, 0.5335, 0.1842, 0.5334, 0.1767, 0.538, 0.176, 0.5046, 0.1768, 0.5045, 0.1842, 0.5009, 0.1876, 0.5001, 0.176, 0.538, 0.176, 0.5334, 0.1767, 0.5311, 0.1716, 0.5352, 0.1668, 0.5069, 0.1717, 0.5046, 0.1768, 0.5001, 0.176, 0.5028, 0.1669, 0.5191, 0.1795, 0.5334, 0.1767, 0.5335, 0.1842, 0.5282, 0.1863, 0.5045, 0.1842, 0.5046, 0.1768, 0.5191, 0.1795, 0.5098, 0.1863, 0.5191, 0.1795, 0.519, 0.1656, 0.5311, 0.1716, 0.5334, 0.1767, 0.5069, 0.1717, 0.519, 0.1656, 0.5191, 0.1795, 0.5046, 0.1768, 0.5198, 0.2008, 0.5443, 0.1934, 0.5531, 0.2096, 0.5198, 0.2489, 0.4853, 0.2101, 0.494, 0.1934, 0.5198, 0.2008, 0.5198, 0.2489, 0.5443, 0.1934, 0.5484, 0.1736, 0.5616, 0.1678, 0.5531, 0.2096, 0.4764, 0.168, 0.4897, 0.1737, 0.494, 0.1934, 0.4853, 0.2101, 0.5484, 0.1736, 0.5381, 0.1584, 0.5595, 0.1493, 0.5616, 0.1678, 0.4784, 0.1494, 0.4999, 0.1584, 0.4897, 0.1737, 0.4764, 0.168, 0.5381, 0.1584, 0.532, 0.1277, 0.5556, 0.1217, 0.5595, 0.1493, 0.4822, 0.1218, 0.5058, 0.1277, 0.4999, 0.1584, 0.4784, 0.1494, 0.8747, 0.4567, 0.8546, 0.4764, 0.8287, 0.446, 0.854, 0.4343, 0.4784, 0.1494, 0.4414, 0.1336, 0.4545, 0.1085, 0.4822, 0.1218, 0.8546, 0.4764, 0.8422, 0.4854, 0.8117, 0.4534, 0.8287, 0.446, 0.4764, 0.168, 0.4363, 0.1482, 0.4414, 0.1336, 0.4784, 0.1494, 0.6055, 0.1651, 0.5531, 0.2096, 0.5616, 0.1678, 0.6012, 0.1479, 0.4764, 0.168, 0.4853, 0.2101, 0.432, 0.1656, 0.4363, 0.1482, 0.531, 0.08743, 0.5189, 0.08518, 0.5189, 0.08387, 0.5289, 0.08496, 0.5189, 0.08387, 0.5189, 0.08518, 0.5068, 0.08742, 0.5089, 0.08495, 0.5312, 0.07383, 0.531, 0.08743, 0.5289, 0.08496, 0.529, 0.07543, 0.5089, 0.08495, 0.5068, 0.08742, 0.5066, 0.07381, 0.5088, 0.07542, 0.5255, 0.06897, 0.5312, 0.07383, 0.529, 0.07543, 0.5238, 0.07051, 0.5088, 0.07542, 0.5066, 0.07381, 0.5124, 0.06896, 0.5141, 0.0705, 0.5189, 0.0679, 0.5255, 0.06897, 0.5238, 0.07051, 0.5189, 0.06947, 0.5141, 0.0705, 0.5124, 0.06896, 0.5189, 0.0679, 0.5189, 0.06947, 0.5189, 0.06947, 0.5238, 0.07051, 0.5216, 0.07497, 0.5189, 0.07426, 0.5163, 0.07497, 0.5141, 0.0705, 0.5189, 0.06947, 0.5189, 0.07426, 0.5238, 0.07051, 0.529, 0.07543, 0.5242, 0.07669, 0.5216, 0.07497, 0.5136, 0.07668, 0.5088, 0.07542, 0.5141, 0.0705, 0.5163, 0.07497, 0.529, 0.07543, 0.5289, 0.08496, 0.5246, 0.07989, 0.5242, 0.07669, 0.5133, 0.07988, 0.5089, 0.08495, 0.5088, 0.07542, 0.5136, 0.07668, 0.5289, 0.08496, 0.5189, 0.08387, 0.5189, 0.07933, 0.5246, 0.07989, 0.5189, 0.07933, 0.5189, 0.08387, 0.5089, 0.08495, 0.5133, 0.07988, 0.5189, 0.07933, 0.5189, 0.07426, 0.5216, 0.07497, 0.5246, 0.07989, 0.5163, 0.07497, 0.5189, 0.07426, 0.5189, 0.07933, 0.5133, 0.07988, 0.5246, 0.07989, 0.5216, 0.07497, 0.5242, 0.07669, 0.5136, 0.07668, 0.5163, 0.07497, 0.5133, 0.07988, 0.5569, 0.2912, 0.5639, 0.272, 0.5718, 0.2773, 0.5684, 0.2929, 0.4681, 0.2786, 0.4759, 0.2731, 0.4834, 0.2922, 0.472, 0.2943, 0.5585, 0.3166, 0.5569, 0.2912, 0.5684, 0.2929, 0.5731, 0.3114, 0.472, 0.2943, 0.4834, 0.2922, 0.4826, 0.3178, 0.4678, 0.3131, 0.5773, 0.3402, 0.5585, 0.3166, 0.5731, 0.3114, 0.5849, 0.3277, 0.4678, 0.3131, 0.4826, 0.3178, 0.4646, 0.3422, 0.4565, 0.33, 0.5639, 0.272, 0.5729, 0.2586, 0.5807, 0.2666, 0.5718, 0.2773, 0.4587, 0.268, 0.4664, 0.2597, 0.4759, 0.2731, 0.4681, 0.2786, 0.5729, 0.2586, 0.614, 0.2427, 0.6117, 0.2557, 0.5807, 0.2666, 0.4271, 0.2577, 0.4245, 0.2445, 0.4664, 0.2597, 0.4587, 0.268, 0.7553, 0.5253, 0.7527, 0.5525, 0.7414, 0.5489, 0.7422, 0.5269, 0.6729, 0.3331, 0.6803, 0.3234, 0.6984, 0.3445, 0.6865, 0.3509, 0.7527, 0.5525, 0.7362, 0.5835, 0.7312, 0.5741, 0.7414, 0.5489, 0.6494, 0.3181, 0.648, 0.3072, 0.6803, 0.3234, 0.6729, 0.3331, 0.7362, 0.5835, 0.7183, 0.5935, 0.715, 0.5816, 0.7312, 0.5741, 0.6314, 0.3216, 0.627, 0.3097, 0.648, 0.3072, 0.6494, 0.3181, 0.7183, 0.5935, 0.7023, 0.5921, 0.702, 0.5821, 0.715, 0.5816, 0.6203, 0.329, 0.6145, 0.3205, 0.627, 0.3097, 0.6314, 0.3216, 0.7023, 0.5921, 0.6755, 0.571, 0.682, 0.5634, 0.702, 0.5821, 0.615, 0.3564, 0.6051, 0.354, 0.6145, 0.3205, 0.6203, 0.329, 0.6755, 0.571, 0.6607, 0.5557, 0.67, 0.5517, 0.682, 0.5634, 0.6121, 0.3732, 0.6021, 0.3754, 0.6051, 0.354, 0.615, 0.3564, 0.6607, 0.5557, 0.6535, 0.5415, 0.6645, 0.5394, 0.67, 0.5517, 0.4403, 0.3365, 0.442, 0.3478, 0.426, 0.3456, 0.4267, 0.3354, 0.5998, 0.3448, 0.5773, 0.3402, 0.5849, 0.3277, 0.601, 0.3336, 0.4565, 0.33, 0.4646, 0.3422, 0.442, 0.3478, 0.4403, 0.3365, 0.6645, 0.5394, 0.6655, 0.5222, 0.6731, 0.5259, 0.6697, 0.5386, 0.6299, 0.3925, 0.6259, 0.4001, 0.6149, 0.3865, 0.6196, 0.3841, 0.67, 0.5517, 0.6645, 0.5394, 0.6697, 0.5386, 0.6744, 0.5493, 0.6196, 0.3841, 0.6149, 0.3865, 0.6121, 0.3732, 0.6171, 0.3726, 0.682, 0.5634, 0.67, 0.5517, 0.6744, 0.5493, 0.6846, 0.5603, 0.6171, 0.3726, 0.6121, 0.3732, 0.615, 0.3564, 0.619, 0.3574, 0.702, 0.5821, 0.682, 0.5634, 0.6846, 0.5603, 0.7037, 0.5747, 0.619, 0.3574, 0.615, 0.3564, 0.6203, 0.329, 0.6262, 0.334, 0.715, 0.5816, 0.702, 0.5821, 0.7037, 0.5747, 0.7144, 0.5749, 0.6262, 0.334, 0.6203, 0.329, 0.6314, 0.3216, 0.635, 0.3275, 0.7312, 0.5741, 0.715, 0.5816, 0.7144, 0.5749, 0.7261, 0.5695, 0.635, 0.3275, 0.6314, 0.3216, 0.6494, 0.3181, 0.6479, 0.325, 0.7414, 0.5489, 0.7312, 0.5741, 0.7261, 0.5695, 0.7364, 0.5476, 0.6479, 0.325, 0.6494, 0.3181, 0.6729, 0.3331, 0.6695, 0.3371, 0.7422, 0.5269, 0.7414, 0.5489, 0.7364, 0.5476, 0.7368, 0.5295, 0.6695, 0.3371, 0.6729, 0.3331, 0.6865, 0.3509, 0.6805, 0.3518, 0.7227, 0.5005, 0.7422, 0.5269, 0.7368, 0.5295, 0.7198, 0.506, 0.6805, 0.3518, 0.6865, 0.3509, 0.6858, 0.3842, 0.6802, 0.3813, 0.7099, 0.495, 0.7227, 0.5005, 0.7198, 0.506, 0.7073, 0.5024, 0.6802, 0.3813, 0.6858, 0.3842, 0.6784, 0.3962, 0.672, 0.3916, 0.6655, 0.5222, 0.6777, 0.5062, 0.6815, 0.5118, 0.6731, 0.5259, 0.6452, 0.3991, 0.6454, 0.406, 0.6259, 0.4001, 0.6299, 0.3925, 0.6777, 0.5062, 0.694, 0.4963, 0.6958, 0.5053, 0.6815, 0.5118, 0.6608, 0.396, 0.6646, 0.4045, 0.6454, 0.406, 0.6452, 0.3991, 0.694, 0.4963, 0.7099, 0.495, 0.7073, 0.5024, 0.6958, 0.5053, 0.672, 0.3916, 0.6784, 0.3962, 0.6646, 0.4045, 0.6608, 0.396, 0.5219, 0.386, 0.5531, 0.3905, 0.5532, 0.4331, 0.523, 0.4336, 0.4928, 0.4345, 0.4909, 0.3919, 0.5219, 0.386, 0.523, 0.4336, 0.5531, 0.3905, 0.6048, 0.3978, 0.6098, 0.4315, 0.5532, 0.4331, 0.4359, 0.4357, 0.4393, 0.4015, 0.4909, 0.3919, 0.4928, 0.4345, 0.6048, 0.3978, 0.6268, 0.3958, 0.6482, 0.4193, 0.6098, 0.4315, 0.3965, 0.4254, 0.4169, 0.4006, 0.4393, 0.4015, 0.4359, 0.4357, 0.6268, 0.3958, 0.6628, 0.3725, 0.6921, 0.3883, 0.6482, 0.4193, 0.3503, 0.3962, 0.3793, 0.3787, 0.4169, 0.4006, 0.3965, 0.4254, 0.6628, 0.3725, 0.6974, 0.3327, 0.7263, 0.3418, 0.6921, 0.3883, 0.3128, 0.3506, 0.342, 0.3397, 0.3793, 0.3787, 0.3503, 0.3962, 0.6935, 0.6314, 0.718, 0.6342, 0.7244, 0.6621, 0.6932, 0.6616, 0.5896, 0.2486, 0.6018, 0.2759, 0.5833, 0.2933, 0.5643, 0.2686, 0.718, 0.6342, 0.7631, 0.6289, 0.7759, 0.6402, 0.7244, 0.6621, 0.6477, 0.235, 0.6434, 0.2525, 0.6018, 0.2759, 0.5896, 0.2486, 0.7631, 0.6289, 0.7825, 0.5823, 0.8045, 0.5983, 0.7759, 0.6402, 0.6972, 0.2539, 0.6879, 0.2807, 0.6434, 0.2525, 0.6477, 0.235, 0.7825, 0.5823, 0.8054, 0.545, 0.8194, 0.5572, 0.8045, 0.5983, 0.7339, 0.2804, 0.729, 0.2988, 0.6879, 0.2807, 0.6972, 0.2539, 0.6269, 0.01561, 0.6494, 0.02238, 0.6605, 0.07608, 0.6214, 0.04809, 0.3768, 0.0753, 0.3888, 0.02159, 0.4113, 0.01513, 0.4164, 0.04763, 0.5675, 0.000144, 0.6269, 0.01561, 0.6214, 0.04809, 0.5772, 0.0328, 0.4164, 0.04763, 0.4113, 0.01513, 0.4706, 0.000144, 0.4608, 0.03266, 0.5189, 0.02489, 0.5675, 0.000144, 0.5772, 0.0328, 0.5474, 0.04172, 0.4608, 0.03266, 0.4706, 0.000144, 0.5189, 0.02489, 0.4905, 0.04167, 0.5403, 0.05381, 0.5189, 0.05029, 0.5189, 0.02489, 0.5474, 0.04172, 0.5189, 0.02489, 0.5189, 0.05029, 0.4976, 0.05377, 0.4905, 0.04167, 0.5519, 0.05834, 0.5403, 0.05381, 0.5474, 0.04172, 0.5581, 0.05387, 0.4905, 0.04167, 0.4976, 0.05377, 0.486, 0.05827, 0.4798, 0.05378, 0.9111, 0.4163, 0.9136, 0.4123, 0.9196, 0.4168, 0.9212, 0.4361, 0.4798, 0.05378, 0.486, 0.05827, 0.4828, 0.06183, 0.4609, 0.05785, 0.8996, 0.4289, 0.9111, 0.4163, 0.9212, 0.4361, 0.9119, 0.4752, 0.4609, 0.05785, 0.4828, 0.06183, 0.474, 0.07651, 0.4259, 0.07799, 0.577, 0.058, 0.5772, 0.0328, 0.6214, 0.04809, 0.6117, 0.07827, 0.4164, 0.04763, 0.4608, 0.03266, 0.4609, 0.05785, 0.4259, 0.07799, 0.577, 0.058, 0.5581, 0.05387, 0.5474, 0.04172, 0.5772, 0.0328, 0.4905, 0.04167, 0.4798, 0.05378, 0.4609, 0.05785, 0.4608, 0.03266, 0.6267, 0.1114, 0.6117, 0.07827, 0.6214, 0.04809, 0.6605, 0.07608, 0.4164, 0.04763, 0.4259, 0.07799, 0.4106, 0.1112, 0.3768, 0.0753, 0.8747, 0.4567, 0.8996, 0.4289, 0.9119, 0.4752, 0.8846, 0.4992, 0.4259, 0.07799, 0.474, 0.07651, 0.4545, 0.1085, 0.4106, 0.1112, 0.8546, 0.4764, 0.8672, 0.5075, 0.8498, 0.5065, 0.8422, 0.4854, 0.7884, 0.3059, 0.8024, 0.2953, 0.8094, 0.3284, 0.7939, 0.3278, 0.8747, 0.4567, 0.8846, 0.4992, 0.8672, 0.5075, 0.8546, 0.4764, 0.4076, 0.1306, 0.4106, 0.1112, 0.4545, 0.1085, 0.4414, 0.1336, 0.827, 0.4946, 0.8422, 0.4854, 0.8498, 0.5065, 0.8361, 0.5063, 0.7884, 0.3059, 0.7939, 0.3278, 0.776, 0.3288, 0.777, 0.3139, 0.827, 0.4946, 0.8361, 0.5063, 0.8194, 0.5572, 0.8054, 0.545, 0.7339, 0.2804, 0.777, 0.3139, 0.776, 0.3288, 0.729, 0.2988, 0.9459, 0.07957, 0.8862, 0.1218, 0.8491, 0.09973, 0.8918, 0.03692, 0.1831, 0.09213, 0.1413, 0.1125, 0.07896, 0.06072, 0.1423, 0.02147, 0.8918, 0.03692, 0.8491, 0.09973, 0.7885, 0.08083, 0.8056, 0.01079, 0.2464, 0.07651, 0.1831, 0.09213, 0.1423, 0.02147, 0.2326, 0.003484, 0.8056, 0.01079, 0.7885, 0.08083, 0.687, 0.0772, 0.6724, 0.0222, 0.3499, 0.07596, 0.2464, 0.07651, 0.2326, 0.003484, 0.366, 0.02099, 0.6724, 0.0222, 0.687, 0.0772, 0.6605, 0.07608, 0.6494, 0.02238, 0.3768, 0.0753, 0.3499, 0.07596, 0.366, 0.02099, 0.3888, 0.02159, 0.6267, 0.1114, 0.6605, 0.07608, 0.687, 0.0772, 0.6295, 0.1305, 0.3499, 0.07596, 0.3768, 0.0753, 0.4106, 0.1112, 0.4076, 0.1306, 0.7759, 0.6402, 0.8045, 0.5983, 0.8452, 0.6508, 0.8152, 0.6901, 0.7023, 0.1835, 0.6972, 0.2539, 0.6477, 0.235, 0.6522, 0.1671, 0.9945, 0.1677, 0.9091, 0.1833, 0.8862, 0.1218, 0.9459, 0.07957, 0.1413, 0.1125, 0.1079, 0.1791, 0.01183, 0.1554, 0.07896, 0.06072, 0.9117, 0.4024, 0.8629, 0.3386, 0.8941, 0.3019, 0.9629, 0.3448, 0.1238, 0.3155, 0.1606, 0.3568, 0.1064, 0.4327, 0.04397, 0.367, 0.9629, 0.3448, 0.8941, 0.3019, 0.9154, 0.2598, 0.9999, 0.2546, 0.09896, 0.267, 0.1238, 0.3155, 0.04397, 0.367, 0.000144, 0.2591, 0.9999, 0.2546, 0.9154, 0.2598, 0.9091, 0.1833, 0.9945, 0.1677, 0.1079, 0.1791, 0.09896, 0.267, 0.000144, 0.2591, 0.01183, 0.1554, 0.7068, 0.6818, 0.7244, 0.6621, 0.7441, 0.688, 0.7383, 0.7136, 0.5898, 0.2134, 0.5896, 0.2486, 0.5611, 0.2439, 0.568, 0.1945, 0.7383, 0.7136, 0.7441, 0.688, 0.7817, 0.7277, 0.7744, 0.7622, 0.5979, 0.1541, 0.5898, 0.2134, 0.568, 0.1945, 0.5689, 0.1269, 0.7744, 0.7622, 0.7817, 0.7277, 0.8095, 0.7503, 0.8086, 0.7804, 0.6091, 0.1158, 0.5979, 0.1541, 0.5689, 0.1269, 0.5891, 0.08786, 0.8086, 0.7804, 0.8095, 0.7503, 0.8406, 0.7556, 0.8433, 0.7839, 0.6344, 0.0905, 0.6091, 0.1158, 0.5891, 0.08786, 0.6197, 0.06227, 0.8673, 0.7299, 0.8868, 0.7582, 0.8433, 0.7839, 0.8406, 0.7556, 0.6197, 0.06227, 0.6761, 0.05942, 0.6725, 0.09352, 0.6344, 0.0905, 0.9091, 0.1833, 0.9154, 0.2598, 0.887, 0.2338, 0.875, 0.1847, 0.1315, 0.2376, 0.09896, 0.267, 0.1079, 0.1791, 0.1452, 0.1827, 0.9154, 0.2598, 0.8941, 0.3019, 0.8735, 0.2659, 0.887, 0.2338, 0.1471, 0.2743, 0.1238, 0.3155, 0.09896, 0.267, 0.1315, 0.2376, 0.8941, 0.3019, 0.8629, 0.3386, 0.8462, 0.2934, 0.8735, 0.2659, 0.1785, 0.305, 0.1606, 0.3568, 0.1238, 0.3155, 0.1471, 0.2743, 0.8629, 0.3386, 0.7943, 0.3641, 0.7892, 0.3137, 0.8462, 0.2934, 0.243, 0.3256, 0.2398, 0.3826, 0.1606, 0.3568, 0.1785, 0.305, 0.7702, 0.3795, 0.7495, 0.3347, 0.7892, 0.3137, 0.7943, 0.3641, 0.243, 0.3256, 0.2882, 0.3465, 0.2681, 0.3987, 0.2398, 0.3826, 0.8455, 0.45, 0.7943, 0.3641, 0.8629, 0.3386, 0.9117, 0.4024, 0.1606, 0.3568, 0.2398, 0.3826, 0.1853, 0.4841, 0.1064, 0.4327, 0.8159, 0.4454, 0.7706, 0.4443, 0.7557, 0.4186, 0.7702, 0.3795, 0.287, 0.4429, 0.2714, 0.4733, 0.2193, 0.4772, 0.2681, 0.3987, 0.8159, 0.4454, 0.7702, 0.3795, 0.7943, 0.3641, 0.8455, 0.45, 0.2398, 0.3826, 0.2681, 0.3987, 0.2193, 0.4772, 0.1853, 0.4841, 0.8198, 0.4681, 0.8159, 0.4454, 0.8455, 0.45, 0.1853, 0.4841, 0.2193, 0.4772, 0.2159, 0.5036, 0.7244, 0.6621, 0.7759, 0.6402, 0.8152, 0.6901, 0.7441, 0.688, 0.6522, 0.1671, 0.6477, 0.235, 0.5896, 0.2486, 0.5898, 0.2134, 0.8152, 0.6901, 0.8207, 0.7099, 0.7817, 0.7277, 0.7441, 0.688, 0.5979, 0.1541, 0.6454, 0.1461, 0.6522, 0.1671, 0.5898, 0.2134, 0.8207, 0.7099, 0.8401, 0.7246, 0.8095, 0.7503, 0.7817, 0.7277, 0.6091, 0.1158, 0.6538, 0.1225, 0.6454, 0.1461, 0.5979, 0.1541, 0.8673, 0.7299, 0.8406, 0.7556, 0.8095, 0.7503, 0.8401, 0.7246, 0.6091, 0.1158, 0.6344, 0.0905, 0.6725, 0.09352, 0.6538, 0.1225, 0.687, 0.0772, 0.7885, 0.08083, 0.7865, 0.1176, 0.7155, 0.1397, 0.2467, 0.1148, 0.2464, 0.07651, 0.3499, 0.07596, 0.3195, 0.1394, 0.8452, 0.6508, 0.8833, 0.5924, 0.9252, 0.6539, 0.8917, 0.6631, 0.7706, 0.1367, 0.7683, 0.2136, 0.7023, 0.1835, 0.7358, 0.1466, 0.8045, 0.5983, 0.8194, 0.5572, 0.8833, 0.5924, 0.8452, 0.6508, 0.7683, 0.2136, 0.7339, 0.2804, 0.6972, 0.2539, 0.7023, 0.1835, 0.8194, 0.5572, 0.8498, 0.5065, 0.8672, 0.5075, 0.8833, 0.5924, 0.8024, 0.2953, 0.7884, 0.3059, 0.7339, 0.2804, 0.7683, 0.2136, 0.6295, 0.1305, 0.687, 0.0772, 0.7155, 0.1397, 0.3195, 0.1394, 0.3499, 0.07596, 0.4076, 0.1306, 0.8194, 0.5572, 0.8361, 0.5063, 0.8498, 0.5065, 0.7884, 0.3059, 0.777, 0.3139, 0.7339, 0.2804, 0.8673, 0.7299, 0.9029, 0.7139, 0.9268, 0.7284, 0.8868, 0.7582, 0.7321, 0.07001, 0.7174, 0.1006, 0.6725, 0.09352, 0.6761, 0.05942, 0.9091, 0.1833, 0.875, 0.1847, 0.8582, 0.1378, 0.8862, 0.1218, 0.1717, 0.1323, 0.1452, 0.1827, 0.1079, 0.1791, 0.1413, 0.1125, 0.8917, 0.6631, 0.9252, 0.6539, 0.9268, 0.7284, 0.9029, 0.7139, 0.7321, 0.07001, 0.7706, 0.1367, 0.7358, 0.1466, 0.7174, 0.1006, 0.7885, 0.08083, 0.8491, 0.09973, 0.8582, 0.1378, 0.7865, 0.1176, 0.1717, 0.1323, 0.1831, 0.09213, 0.2464, 0.07651, 0.2467, 0.1148, 0.8862, 0.1218, 0.8582, 0.1378, 0.8491, 0.09973, 0.1831, 0.09213, 0.1717, 0.1323, 0.1413, 0.1125, 0.09043, 0.615, 0.07842, 0.5415, 0.1039, 0.5405, 0.1082, 0.5938, 0.07006, 0.4223, 0.04781, 0.4351, 0.01854, 0.3662, 0.045, 0.3747, -0.4597, 0.7423, -0.4397, 0.7232, -0.404, 0.7997, -0.4173, 0.8348, -0.4695, 0.4139, -0.4779, 0.4984, -0.5033, 0.487, -0.4938, 0.3851, -0.4173, 0.8348, -0.404, 0.7997, -0.3361, 0.801, -0.3277, 0.8336, -0.4056, 0.3901, -0.4695, 0.4139, -0.4938, 0.3851, -0.4084, 0.3564, -0.3277, 0.8336, -0.3361, 0.801, -0.2961, 0.7556, -0.2864, 0.7688, -0.3527, 0.4199, -0.4056, 0.3901, -0.4084, 0.3564, -0.3478, 0.4042, -0.2864, 0.7688, -0.2961, 0.7556, -0.2709, 0.7014, -0.2556, 0.7066, -0.3108, 0.4627, -0.3527, 0.4199, -0.3478, 0.4042, -0.2982, 0.4527, 0.2892, 0.5567, 0.2735, 0.5532, 0.2852, 0.4851, 0.305, 0.4751, 0.2535, 0.3718, 0.2071, 0.3205, 0.2185, 0.3091, 0.2756, 0.3696, 0.2735, 0.5532, 0.2566, 0.5639, 0.2709, 0.5045, 0.2852, 0.4851, 0.231, 0.3631, 0.1871, 0.3204, 0.2071, 0.3205, 0.2535, 0.3718, -0.2961, 0.7556, -0.3064, 0.7512, -0.2888, 0.7101, -0.2709, 0.7014, -0.3306, 0.4604, -0.361, 0.4275, -0.3527, 0.4199, -0.3108, 0.4627, -0.3361, 0.801, -0.3329, 0.7818, -0.3064, 0.7512, -0.2961, 0.7556, -0.361, 0.4275, -0.3962, 0.4072, -0.4056, 0.3901, -0.3527, 0.4199, -0.404, 0.7997, -0.3735, 0.7765, -0.3329, 0.7818, -0.3361, 0.801, -0.3962, 0.4072, -0.433, 0.4258, -0.4695, 0.4139, -0.4056, 0.3901, -0.4397, 0.7232, -0.4011, 0.7264, -0.3735, 0.7765, -0.404, 0.7997, -0.433, 0.4258, -0.4424, 0.4825, -0.4779, 0.4984, -0.4695, 0.4139, -0.4397, 0.7232, -0.4379, 0.6697, -0.4048, 0.683, -0.4011, 0.7264, 0.09424, 0.3958, 0.07006, 0.4223, 0.045, 0.3747, 0.0785, 0.3549, 0.8452, 0.6508, 0.8917, 0.6631, 0.8712, 0.6803, 0.8574, 0.6711, 0.7087, 0.1419, 0.7358, 0.1466, 0.7023, 0.1835, 0.7016, 0.158, 0.3372, 0.4196, 0.305, 0.4751, 0.2852, 0.4851, 0.2672, 0.4447, 0.2535, 0.3718, 0.2756, 0.3696, 0.3326, 0.3988, 0.2601, 0.4156, 0.8152, 0.6901, 0.8452, 0.6508, 0.8574, 0.6711, 0.8207, 0.7099, 0.7016, 0.158, 0.7023, 0.1835, 0.6522, 0.1671, 0.6454, 0.1461, 0.098, 0.4931, 0.1206, 0.4965, 0.1039, 0.5405, 0.07842, 0.5415, 0.07006, 0.4223, 0.1079, 0.4507, 0.0905, 0.4657, 0.04781, 0.4351, 0.2852, 0.4851, 0.2709, 0.5045, 0.2482, 0.4926, 0.2672, 0.4447, 0.2182, 0.3853, 0.231, 0.3631, 0.2535, 0.3718, 0.2601, 0.4156, 0.2369, 0.4946, 0.2412, 0.4421, 0.2672, 0.4447, 0.2482, 0.4926, 0.2601, 0.4156, 0.2394, 0.4319, 0.2076, 0.3897, 0.2182, 0.3853, 0.2131, 0.4782, 0.2412, 0.4421, 0.2369, 0.4946, 0.2226, 0.4929, 0.2076, 0.3897, 0.2394, 0.4319, 0.1962, 0.4165, 0.1964, 0.3989, 0.1795, 0.4958, 0.1597, 0.4669, 0.2412, 0.4421, 0.2131, 0.4782, 0.2394, 0.4319, 0.157, 0.4548, 0.1582, 0.4196, 0.1962, 0.4165, 0.1206, 0.4965, 0.1597, 0.4669, 0.1795, 0.4958, 0.1522, 0.518, 0.1582, 0.4196, 0.157, 0.4548, 0.1079, 0.4507, 0.1231, 0.4155, 0.1039, 0.5405, 0.1206, 0.4965, 0.1522, 0.518, 0.1384, 0.5499, 0.1231, 0.4155, 0.1079, 0.4507, 0.07006, 0.4223, 0.09424, 0.3958, 0.8207, 0.7099, 0.8521, 0.7073, 0.8483, 0.7177, 0.8401, 0.7246, 0.6613, 0.1209, 0.6725, 0.128, 0.6454, 0.1461, 0.6538, 0.1225, 0.8207, 0.7099, 0.8574, 0.6711, 0.8657, 0.6885, 0.8521, 0.7073, 0.6995, 0.1373, 0.7016, 0.158, 0.6454, 0.1461, 0.6725, 0.128, 0.8574, 0.6711, 0.8712, 0.6803, 0.8657, 0.6885, 0.6995, 0.1373, 0.7087, 0.1419, 0.7016, 0.158, 0.1384, 0.5499, 0.1522, 0.518, 0.1695, 0.5307, 0.1576, 0.5603, 0.131, 0.3954, 0.1231, 0.4155, 0.09424, 0.3958, 0.105, 0.3766, 0.1522, 0.518, 0.1795, 0.4958, 0.1898, 0.5113, 0.1695, 0.5307, 0.1587, 0.4009, 0.1582, 0.4196, 0.1231, 0.4155, 0.131, 0.3954, 0.1795, 0.4958, 0.2131, 0.4782, 0.2105, 0.4923, 0.1898, 0.5113, 0.1865, 0.4059, 0.1962, 0.4165, 0.1582, 0.4196, 0.1587, 0.4009, 0.2131, 0.4782, 0.2226, 0.4929, 0.2189, 0.5046, 0.2105, 0.4923, 0.187, 0.3909, 0.1964, 0.3989, 0.1962, 0.4165, 0.1865, 0.4059, 0.2226, 0.4929, 0.2369, 0.4946, 0.2381, 0.5065, 0.2189, 0.5046, 0.2022, 0.379, 0.2076, 0.3897, 0.1964, 0.3989, 0.187, 0.3909, 0.2369, 0.4946, 0.2482, 0.4926, 0.2441, 0.5001, 0.2381, 0.5065, 0.2107, 0.3812, 0.2182, 0.3853, 0.2076, 0.3897, 0.2022, 0.379, 0.2482, 0.4926, 0.2709, 0.5045, 0.2584, 0.5107, 0.2441, 0.5001, 0.2172, 0.3645, 0.231, 0.3631, 0.2182, 0.3853, 0.2107, 0.3812, -0.4011, 0.7264, -0.4048, 0.683, -0.3869, 0.6955, -0.3838, 0.7347, 0.105, 0.3766, 0.09424, 0.3958, 0.0785, 0.3549, 0.09058, 0.3398, -0.3735, 0.7765, -0.4011, 0.7264, -0.3838, 0.7347, -0.3601, 0.7694, -0.4287, 0.4689, -0.4424, 0.4825, -0.433, 0.4258, -0.4178, 0.4281, -0.3329, 0.7818, -0.3735, 0.7765, -0.3601, 0.7694, -0.3361, 0.7662, -0.4178, 0.4281, -0.433, 0.4258, -0.3962, 0.4072, -0.394, 0.4232, -0.3064, 0.7512, -0.3329, 0.7818, -0.3361, 0.7662, -0.3157, 0.7494, -0.394, 0.4232, -0.3962, 0.4072, -0.361, 0.4275, -0.3691, 0.4322, -0.2888, 0.7101, -0.3064, 0.7512, -0.3157, 0.7494, -0.3003, 0.7151, -0.3691, 0.4322, -0.361, 0.4275, -0.3306, 0.4604, -0.3431, 0.4596, -0.268, 0.6527, -0.2888, 0.7101, -0.3003, 0.7151, -0.2811, 0.6575, 0.1746, 0.321, 0.1871, 0.3204, 0.231, 0.3631, 0.2172, 0.3645, 0.2189, 0.5046, 0.2381, 0.5065, 0.2298, 0.5357, 0.2124, 0.5241, 0.1795, 0.3588, 0.2022, 0.379, 0.187, 0.3909, 0.171, 0.3778, 0.2124, 0.5241, 0.2298, 0.5357, 0.214, 0.5593, 0.1972, 0.5504, 0.1534, 0.3472, 0.1795, 0.3588, 0.171, 0.3778, 0.1439, 0.3638, -0.3464, 0.69, -0.3307, 0.7008, -0.3448, 0.7185, -0.3612, 0.7122, -0.3864, 0.4712, -0.3672, 0.4832, -0.3784, 0.4987, -0.3998, 0.4827, -0.3612, 0.7122, -0.3448, 0.7185, -0.3461, 0.7339, -0.3619, 0.735, -0.3927, 0.4571, -0.3864, 0.4712, -0.3998, 0.4827, -0.4081, 0.4613, -0.3838, 0.7347, -0.3869, 0.6955, -0.3612, 0.7122, -0.3619, 0.735, -0.3998, 0.4827, -0.4185, 0.5071, -0.4287, 0.4689, -0.4081, 0.4613, 0.1695, 0.5307, 0.1972, 0.5504, 0.185, 0.574, 0.1576, 0.5603, 0.1209, 0.3503, 0.1439, 0.3638, 0.131, 0.3954, 0.105, 0.3766, 0.1695, 0.5307, 0.1898, 0.5113, 0.2124, 0.5241, 0.1972, 0.5504, 0.171, 0.3778, 0.1587, 0.4009, 0.131, 0.3954, 0.1439, 0.3638, 0.2189, 0.5046, 0.2124, 0.5241, 0.1898, 0.5113, 0.2105, 0.4923, 0.1587, 0.4009, 0.171, 0.3778, 0.187, 0.3909, 0.1865, 0.4059, 0.2441, 0.5001, 0.2584, 0.5107, 0.2298, 0.5357, 0.2381, 0.5065, 0.1795, 0.3588, 0.2172, 0.3645, 0.2107, 0.3812, 0.2022, 0.379, -0.3003, 0.7151, -0.3307, 0.7008, -0.3123, 0.6791, -0.2811, 0.6575, 0.1795, 0.3588, 0.1534, 0.3472, 0.1746, 0.321, 0.2172, 0.3645, -0.3157, 0.7494, -0.3448, 0.7185, -0.3307, 0.7008, -0.3003, 0.7151, -0.3672, 0.4832, -0.3864, 0.4712, -0.3691, 0.4322, -0.3431, 0.4596, -0.3361, 0.7662, -0.3461, 0.7339, -0.3448, 0.7185, -0.3157, 0.7494, -0.3864, 0.4712, -0.3927, 0.4571, -0.394, 0.4232, -0.3691, 0.4322, -0.3601, 0.7694, -0.3619, 0.735, -0.3461, 0.7339, -0.3361, 0.7662, -0.3927, 0.4571, -0.4081, 0.4613, -0.4178, 0.4281, -0.394, 0.4232, -0.3838, 0.7347, -0.3619, 0.735, -0.3601, 0.7694, -0.4178, 0.4281, -0.4081, 0.4613, -0.4287, 0.4689, 0.2892, 0.5567, 0.305, 0.4751, 0.3481, 0.5135, 0.313, 0.5862, 0.2913, 0.3142, 0.2756, 0.3696, 0.2185, 0.3091, 0.2229, 0.2715, -0.2864, 0.7688, -0.2556, 0.7066, -0.2353, 0.7386, -0.2711, 0.7835, -0.2896, 0.4158, -0.2982, 0.4527, -0.3478, 0.4042, -0.3383, 0.3852, -0.3277, 0.8336, -0.2864, 0.7688, -0.2711, 0.7835, -0.2971, 0.8246, -0.3383, 0.3852, -0.3478, 0.4042, -0.4084, 0.3564, -0.3764, 0.3549, -0.2805, 0.9139, -0.3277, 0.8336, -0.2971, 0.8246, -0.2706, 0.8644, -0.3764, 0.3549, -0.4084, 0.3564, -0.3895, 0.2649, -0.3643, 0.3085, -0.1676, 0.9316, -0.2805, 0.9139, -0.2706, 0.8644, -0.1981, 0.8678, -0.3643, 0.3085, -0.3895, 0.2649, -0.2877, 0.2154, -0.2979, 0.2825, 0.4768, 0.7427, 0.4019, 0.7704, 0.3645, 0.7104, 0.4372, 0.6822, 0.1996, 0.14, 0.2023, 0.07214, 0.2785, 0.06384, 0.2714, 0.1278, 0.3645, 0.7104, 0.313, 0.5862, 0.3481, 0.5135, 0.4372, 0.6822, 0.2913, 0.3142, 0.2229, 0.2715, 0.1996, 0.14, 0.2714, 0.1278, -0.1981, 0.8678, -0.2706, 0.8644, -0.2711, 0.7835, -0.2353, 0.7386, -0.3383, 0.3852, -0.3643, 0.3085, -0.2979, 0.2825, -0.2896, 0.4158, -0.2706, 0.8644, -0.2971, 0.8246, -0.2711, 0.7835, -0.3383, 0.3852, -0.3764, 0.3549, -0.3643, 0.3085, 0.8673, 0.7299, 0.8401, 0.7246, 0.8538, 0.7259, 0.8537, 0.7261, 0.2785, 0.06384, 0.3236, 0.06847, 0.3127, 0.1699, 0.2714, 0.1278, 0.4482, 0.6255, 0.4372, 0.6822, 0.3481, 0.5135, 0.4253, 0.5046, 0.2913, 0.3142, 0.2714, 0.1278, 0.3127, 0.1699, 0.3593, 0.2802, 0.3372, 0.4196, 0.4253, 0.5046, 0.3481, 0.5135, 0.305, 0.4751, 0.2913, 0.3142, 0.3593, 0.2802, 0.3326, 0.3988, 0.2756, 0.3696])
me_suzanne.materials.append(mat_material1)
me_suzanne.materials.append(mat_material2)
me_suzanne.update()

# ---- objects
ob_suzanne = bpy.data.objects.new('Suzanne', me_suzanne)

# ---- transforms, parenting, visibility, modifiers, constraints
ob_suzanne.location = (0.0, 0.0, 0.0)

# ---- collection membership
col_collection.objects.link(ob_suzanne)

# ---- scene / render settings (as saved in the file)
scene.frame_start = 1; scene.frame_end = 250; scene.frame_set(1)
scene.render.engine = 'BLENDER_EEVEE_NEXT'
scene.render.use_simplify = True
scene.render.simplify_subdivision = 0
scene.cycles.use_denoising = False
scene.cycles.sampling_pattern = 'TABULATED_SOBOL'
scene.cycles.use_light_tree = False
scene.view_settings.view_transform = 'Filmic'
bpy.context.view_layer.update()

# ---- added for rendering (the .blend has no active camera and no usable light): camera, sun
cam_auto = bpy.data.cameras.new('AutoCamera')
cam_auto.lens = 50.0
cam_auto.sensor_width = 36.0
cam_auto.clip_end = 1000.0
ob_auto_camera = bpy.data.objects.new('AutoCamera', cam_auto)
scene.collection.objects.link(ob_auto_camera)
ob_auto_camera.location = (3.49307, -4.19168, 2.79445)
ob_auto_camera.rotation_euler = (1.09748, -7.21219e-08, 0.694738)
scene.camera = ob_auto_camera
light_auto_sun = bpy.data.lights.new('AutoSun', 'SUN')
light_auto_sun.energy = 3.0
light_auto_sun.angle = 0.0523599
ob_auto_sun = bpy.data.objects.new('AutoSun', light_auto_sun)
scene.collection.objects.link(ob_auto_sun)
ob_auto_sun.rotation_euler = (0.872665, 0.174533, 0.523599)
bpy.context.view_layer.update()
